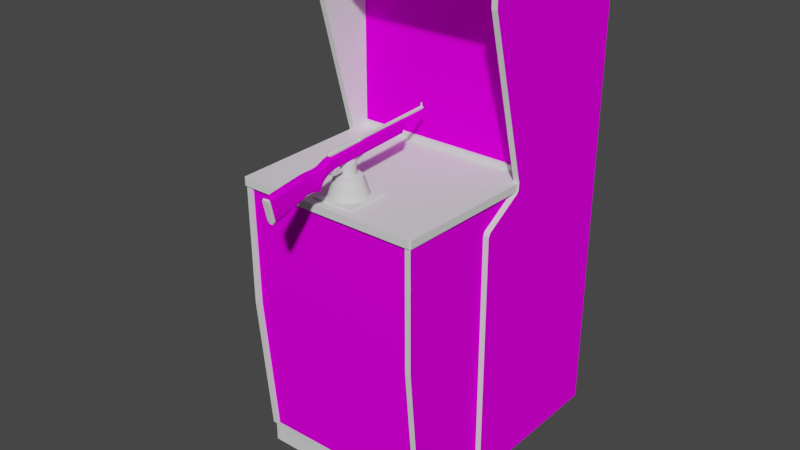 # Source: desertgu.blend  (saved by Blender 2.93.20; exported with 4.5.12 LTS)
import bpy
from mathutils import Matrix  # noqa: F401  (used for matrix-valued properties, if any)

bpy.ops.wm.read_factory_settings(use_empty=True)
scene = bpy.context.scene
scene.name = 'Scene'

# ---- images (referenced by path relative to the original .blend; pixels are not part of the script)
import os
ASSET_DIR = os.environ.get("B2B_ASSET_DIR", "")  # directory of the original .blend (textures are referenced by path, not embedded)
HERE = os.path.dirname(os.path.abspath(__file__))  # packed textures are extracted next to this script under _unpacked/

def load_image(name, relpath, width, height, colorspace="sRGB"):
    """Load a texture the original file referenced (path relative to the .blend, or extracted next to this script)."""
    p = next((c for c in (os.path.join(HERE, relpath), os.path.join(ASSET_DIR, relpath)) if relpath and os.path.exists(c)), "")
    if p:
        img = bpy.data.images.load(p, check_existing=True)
        img.name = name
    else:  # same state as the original file: an image datablock whose file is absent (Cycles renders it pink)
        img = bpy.data.images.new(name, width, height)
        img.source = "FILE"
        img.filepath = "//" + (relpath or name)
    img.colorspace_settings.name = colorspace
    return img
img_02desertguscreenmap_tiff = load_image('02desertguscreenmap.TIFF', '02desertguscreenmap.TIFF', 1024, 1024, 'sRGB')
img_desertgubezelmap_tiff = load_image('desertgubezelmap.TIFF', 'desertgubezelmap.TIFF', 1024, 1024, 'sRGB')
img_desertgucactusthingmap_tiff = load_image('desertgucactusthingmap.TIFF', 'desertgucactusthingmap.TIFF', 1024, 1024, 'sRGB')
img_desertgusidemap_tiff = load_image('desertgusidemap.TIFF', 'desertgusidemap.TIFF', 1024, 1024, 'sRGB')
img_desertgufrontmap_tiff = load_image('desertgufrontmap.TIFF', 'desertgufrontmap.TIFF', 1024, 1024, 'sRGB')
img_desertguinnerartmap_tiff = load_image('desertguinnerartmap.TIFF', 'desertguinnerartmap.TIFF', 1024, 1024, 'sRGB')

# ---- materials (node trees are filled in below, after node groups)
mat_01desertgufakemarquee = bpy.data.materials.new('01desertgufakemarquee')
mat_01desertgufakemarquee.use_transparent_shadow = False
mat_01desertgufakemarquee.roughness = 0.8807
mat_01desertgufakemarquee.specular_intensity = 0.0
mat_02desertguscreen = bpy.data.materials.new('02desertguscreen')
mat_02desertguscreen.use_transparent_shadow = False
mat_02desertguscreen.roughness = 0.8807
mat_02desertguscreen.specular_intensity = 0.0
mat_desertgubezel = bpy.data.materials.new('desertgubezel')
mat_desertgubezel.use_transparent_shadow = False
mat_desertgubezel.roughness = 0.8807
mat_desertgubezel.specular_intensity = 0.0
mat_desertgucactusthing = bpy.data.materials.new('desertgucactusthing')
mat_desertgucactusthing.use_transparent_shadow = False
mat_desertgucactusthing.roughness = 0.8807
mat_desertgucactusthing.specular_intensity = 0.0
mat_desertgublack = bpy.data.materials.new('desertgublack')
mat_desertgublack.use_transparent_shadow = False
mat_desertgublack.roughness = 0.7969
mat_desertgublack.specular_intensity = 0.4471
mat_desertguside = bpy.data.materials.new('desertguside')
mat_desertguside.use_transparent_shadow = False
mat_desertguside.roughness = 0.8807
mat_desertguside.specular_intensity = 0.0
mat_desertgusivery = bpy.data.materials.new('desertgusivery')
mat_desertgusivery.use_transparent_shadow = False
mat_desertgusivery.roughness = 0.7615
mat_desertgusivery.specular_intensity = 0.3922
mat_desertgufront = bpy.data.materials.new('desertgufront')
mat_desertgufront.use_transparent_shadow = False
mat_desertgufront.roughness = 0.8807
mat_desertgufront.specular_intensity = 0.0
mat_desertguinnerart = bpy.data.materials.new('desertguinnerart')
mat_desertguinnerart.use_transparent_shadow = False
mat_desertguinnerart.roughness = 0.8807
mat_desertguinnerart.specular_intensity = 0.0

# ---- node groups
ng_auto_smooth = bpy.data.node_groups.new('Auto Smooth', 'GeometryNodeTree')
_s = ng_auto_smooth.interface.new_socket(name='Geometry', in_out='OUTPUT', socket_type='NodeSocketGeometry')
_s = ng_auto_smooth.interface.new_socket(name='Geometry', in_out='INPUT', socket_type='NodeSocketGeometry')
_s = ng_auto_smooth.interface.new_socket(name='Angle', in_out='INPUT', socket_type='NodeSocketFloat')
_s.subtype = 'ANGLE'
_s.min_value = 0.0
_s.max_value = 3.142
ng_auto_smooth.is_modifier = True
_N = ng_auto_smooth.nodes; _L = ng_auto_smooth.links
n0 = _N.new('NodeGroupOutput'); n0.name = 'Group Output'; n0.location = (480, -100)
n1 = _N.new('NodeGroupInput'); n1.name = 'Group Input'; n1.location = (-420, -300)
n2 = _N.new('NodeGroupInput'); n2.name = 'Group Input.001'; n2.location = (-60, -100)
n3 = _N.new('GeometryNodeSetShadeSmooth'); n3.name = 'Set Shade Smooth'; n3.location = (120, -100)
n3.domain = 'EDGE'
n4 = _N.new('GeometryNodeSetShadeSmooth'); n4.name = 'Set Shade Smooth.001'; n4.location = (300, -100)
n5 = _N.new('GeometryNodeInputMeshEdgeAngle'); n5.name = 'Edge Angle'; n5.location = (-420, -220)
n6 = _N.new('GeometryNodeInputEdgeSmooth'); n6.name = 'Is Edge Smooth'; n6.location = (-60, -160)
n7 = _N.new('GeometryNodeInputShadeSmooth'); n7.name = 'Is Face Smooth'; n7.location = (-240, -340)
n8 = _N.new('FunctionNodeBooleanMath'); n8.name = 'Boolean Math'; n8.location = (-60, -220)
n9 = _N.new('FunctionNodeCompare'); n9.name = 'Compare'; n9.location = (-240, -180)
n9.operation = 'LESS_EQUAL'
_L.new(n5.outputs[0], n9.inputs[0])
_L.new(n4.outputs[0], n0.inputs[0])
_L.new(n1.outputs[1], n9.inputs[1])
_L.new(n9.outputs[0], n8.inputs[0])
_L.new(n7.outputs[0], n8.inputs[1])
_L.new(n2.outputs[0], n3.inputs[0])
_L.new(n6.outputs[0], n3.inputs[1])
_L.new(n3.outputs[0], n4.inputs[0])
_L.new(n8.outputs[0], n3.inputs[2])
n0.is_active_output = True

# ---- material node trees
mat_01desertgufakemarquee.use_nodes = True; mat_01desertgufakemarquee.node_tree.nodes.clear()
_N = mat_01desertgufakemarquee.node_tree.nodes; _L = mat_01desertgufakemarquee.node_tree.links
n0 = _N.new('ShaderNodeBsdfPrincipled'); n0.name = 'Principled BSDF'; n0.location = (10, 300)
n0.distribution = 'GGX'
n0.subsurface_method = 'BURLEY'
n0.inputs[2].default_value = 0.8807
n0.inputs[3].default_value = 1.45
n0.inputs[13].default_value = 0.0
n0.inputs[27].default_value = (0.0, 0.0, 0.0, 1.0)
n0.inputs[28].default_value = 1.0
n1 = _N.new('ShaderNodeOutputMaterial'); n1.name = 'Material Output'; n1.location = (300, 300)
_L.new(n0.outputs[0], n1.inputs[0])
n1.is_active_output = True
mat_02desertguscreen.use_nodes = True; mat_02desertguscreen.node_tree.nodes.clear()
_N = mat_02desertguscreen.node_tree.nodes; _L = mat_02desertguscreen.node_tree.links
n0 = _N.new('ShaderNodeBsdfPrincipled'); n0.name = 'Principled BSDF'; n0.location = (10, 300)
n0.distribution = 'GGX'
n0.subsurface_method = 'BURLEY'
n0.inputs[2].default_value = 0.8807
n0.inputs[3].default_value = 1.45
n0.inputs[13].default_value = 0.0
n0.inputs[27].default_value = (0.0, 0.0, 0.0, 1.0)
n0.inputs[28].default_value = 1.0
n1 = _N.new('ShaderNodeOutputMaterial'); n1.name = 'Material Output'; n1.location = (300, 300)
n2 = _N.new('ShaderNodeTexImage'); n2.name = 'Image Texture'; n2.location = (-300, 600)
n2.image = img_02desertguscreenmap_tiff
_L.new(n0.outputs[0], n1.inputs[0])
_L.new(n2.outputs[0], n0.inputs[0])
n1.is_active_output = True
mat_desertgubezel.use_nodes = True; mat_desertgubezel.node_tree.nodes.clear()
_N = mat_desertgubezel.node_tree.nodes; _L = mat_desertgubezel.node_tree.links
n0 = _N.new('ShaderNodeBsdfPrincipled'); n0.name = 'Principled BSDF'; n0.location = (10, 300)
n0.distribution = 'GGX'
n0.subsurface_method = 'BURLEY'
n0.inputs[2].default_value = 0.8807
n0.inputs[3].default_value = 1.45
n0.inputs[13].default_value = 0.0
n0.inputs[27].default_value = (0.0, 0.0, 0.0, 1.0)
n0.inputs[28].default_value = 1.0
n1 = _N.new('ShaderNodeOutputMaterial'); n1.name = 'Material Output'; n1.location = (300, 300)
n2 = _N.new('ShaderNodeTexImage'); n2.name = 'Image Texture'; n2.location = (-300, 600)
n2.image = img_desertgubezelmap_tiff
_L.new(n0.outputs[0], n1.inputs[0])
_L.new(n2.outputs[0], n0.inputs[0])
n1.is_active_output = True
mat_desertgucactusthing.use_nodes = True; mat_desertgucactusthing.node_tree.nodes.clear()
_N = mat_desertgucactusthing.node_tree.nodes; _L = mat_desertgucactusthing.node_tree.links
n0 = _N.new('ShaderNodeBsdfPrincipled'); n0.name = 'Principled BSDF'; n0.location = (10, 300)
n0.distribution = 'GGX'
n0.subsurface_method = 'BURLEY'
n0.inputs[2].default_value = 0.8807
n0.inputs[3].default_value = 1.45
n0.inputs[13].default_value = 0.0
n0.inputs[27].default_value = (0.0, 0.0, 0.0, 1.0)
n0.inputs[28].default_value = 1.0
n1 = _N.new('ShaderNodeOutputMaterial'); n1.name = 'Material Output'; n1.location = (300, 300)
n2 = _N.new('ShaderNodeTexImage'); n2.name = 'Image Texture'; n2.location = (-300, 600)
n2.image = img_desertgucactusthingmap_tiff
_L.new(n0.outputs[0], n1.inputs[0])
_L.new(n2.outputs[0], n0.inputs[0])
n1.is_active_output = True
mat_desertgublack.use_nodes = True; mat_desertgublack.node_tree.nodes.clear()
_N = mat_desertgublack.node_tree.nodes; _L = mat_desertgublack.node_tree.links
n0 = _N.new('ShaderNodeBsdfPrincipled'); n0.name = 'Principled BSDF'; n0.location = (10, 300)
n0.distribution = 'GGX'
n0.subsurface_method = 'BURLEY'
n0.inputs[2].default_value = 0.7969
n0.inputs[3].default_value = 1.45
n0.inputs[13].default_value = 0.4471
n0.inputs[27].default_value = (0.0, 0.0, 0.0, 1.0)
n0.inputs[28].default_value = 1.0
n1 = _N.new('ShaderNodeOutputMaterial'); n1.name = 'Material Output'; n1.location = (300, 300)
_L.new(n0.outputs[0], n1.inputs[0])
n1.is_active_output = True
mat_desertguside.use_nodes = True; mat_desertguside.node_tree.nodes.clear()
_N = mat_desertguside.node_tree.nodes; _L = mat_desertguside.node_tree.links
n0 = _N.new('ShaderNodeBsdfPrincipled'); n0.name = 'Principled BSDF'; n0.location = (10, 300)
n0.distribution = 'GGX'
n0.subsurface_method = 'BURLEY'
n0.inputs[2].default_value = 0.8807
n0.inputs[3].default_value = 1.45
n0.inputs[13].default_value = 0.0
n0.inputs[27].default_value = (0.0, 0.0, 0.0, 1.0)
n0.inputs[28].default_value = 1.0
n1 = _N.new('ShaderNodeOutputMaterial'); n1.name = 'Material Output'; n1.location = (300, 300)
n2 = _N.new('ShaderNodeTexImage'); n2.name = 'Image Texture'; n2.location = (-300, 600)
n2.image = img_desertgusidemap_tiff
_L.new(n0.outputs[0], n1.inputs[0])
_L.new(n2.outputs[0], n0.inputs[0])
n1.is_active_output = True
mat_desertgusivery.use_nodes = True; mat_desertgusivery.node_tree.nodes.clear()
_N = mat_desertgusivery.node_tree.nodes; _L = mat_desertgusivery.node_tree.links
n0 = _N.new('ShaderNodeBsdfPrincipled'); n0.name = 'Principled BSDF'; n0.location = (10, 300)
n0.distribution = 'GGX'
n0.subsurface_method = 'BURLEY'
n0.inputs[2].default_value = 0.7615
n0.inputs[3].default_value = 1.45
n0.inputs[13].default_value = 0.3922
n0.inputs[27].default_value = (0.0, 0.0, 0.0, 1.0)
n0.inputs[28].default_value = 1.0
n1 = _N.new('ShaderNodeOutputMaterial'); n1.name = 'Material Output'; n1.location = (300, 300)
_L.new(n0.outputs[0], n1.inputs[0])
n1.is_active_output = True
mat_desertgufront.use_nodes = True; mat_desertgufront.node_tree.nodes.clear()
_N = mat_desertgufront.node_tree.nodes; _L = mat_desertgufront.node_tree.links
n0 = _N.new('ShaderNodeBsdfPrincipled'); n0.name = 'Principled BSDF'; n0.location = (10, 300)
n0.distribution = 'GGX'
n0.subsurface_method = 'BURLEY'
n0.inputs[2].default_value = 0.8807
n0.inputs[3].default_value = 1.45
n0.inputs[13].default_value = 0.0
n0.inputs[27].default_value = (0.0, 0.0, 0.0, 1.0)
n0.inputs[28].default_value = 1.0
n1 = _N.new('ShaderNodeOutputMaterial'); n1.name = 'Material Output'; n1.location = (300, 300)
n2 = _N.new('ShaderNodeTexImage'); n2.name = 'Image Texture'; n2.location = (-300, 600)
n2.image = img_desertgufrontmap_tiff
_L.new(n0.outputs[0], n1.inputs[0])
_L.new(n2.outputs[0], n0.inputs[0])
n1.is_active_output = True
mat_desertguinnerart.use_nodes = True; mat_desertguinnerart.node_tree.nodes.clear()
_N = mat_desertguinnerart.node_tree.nodes; _L = mat_desertguinnerart.node_tree.links
n0 = _N.new('ShaderNodeBsdfPrincipled'); n0.name = 'Principled BSDF'; n0.location = (10, 300)
n0.distribution = 'GGX'
n0.subsurface_method = 'BURLEY'
n0.inputs[2].default_value = 0.8807
n0.inputs[3].default_value = 1.45
n0.inputs[13].default_value = 0.0
n0.inputs[27].default_value = (0.0, 0.0, 0.0, 1.0)
n0.inputs[28].default_value = 1.0
n1 = _N.new('ShaderNodeOutputMaterial'); n1.name = 'Material Output'; n1.location = (300, 300)
n2 = _N.new('ShaderNodeTexImage'); n2.name = 'Image Texture'; n2.location = (-300, 600)
n2.image = img_desertguinnerartmap_tiff
_L.new(n0.outputs[0], n1.inputs[0])
_L.new(n2.outputs[0], n0.inputs[0])
n1.is_active_output = True

# ---- world
world_world = bpy.data.worlds.new('World'); scene.world = world_world
world_world.use_nodes = True; world_world.node_tree.nodes.clear()
_N = world_world.node_tree.nodes; _L = world_world.node_tree.links
n0 = _N.new('ShaderNodeOutputWorld'); n0.name = 'World Output'; n0.location = (300, 300)
n1 = _N.new('ShaderNodeBackground'); n1.name = 'Background'; n1.location = (10, 300)
n1.inputs[0].default_value = (0.05088, 0.05088, 0.05088, 1.0)
_L.new(n1.outputs[0], n0.inputs[0])
n0.is_active_output = True
world_world.color = (0.05088, 0.05088, 0.05088)
world_world.use_sun_shadow = False
world_world.sun_shadow_jitter_overblur = 0.0

# ---- meshes
me_desertgu = bpy.data.meshes.new('desertgu')
me_desertgu.from_pydata([(0.02116, -0.9196, -0.3193), (0.1961, -0.9196, -0.3193), (0.1961, -0.7347, -0.3193), (-0.2603, 0.07049, -0.5724), (0.2582, 0.07049, -0.5724), (0.2582, 0.4657, -0.6681), (-0.2603, 0.4657, -0.6681), (0.3202, 0.5966, -0.3077), (-0.3352, 0.5966, -0.3077), (-0.3352, 0.02284, -0.3077), (0.3202, 0.02284, -0.3077), (0.3198, 0.4392, -0.5536), (-0.3316, 0.4392, -0.5536), (-0.3316, 0.3548, -0.5536), (0.3198, 0.3548, -0.5536), (0.3286, -1.023, -0.6889), (-0.3292, 0.6298, -0.6889), (-0.3292, 0.009232, -0.2417), (0.317, 0.6218, -0.6973), (0.3166, -1.023, -0.09674), (-0.346, -0.022, -0.2977), (0.321, 0.004827, 0.2484), (0.3138, -0.022, 0.2556), (0.2978, -1.023, -0.3069), (-0.3292, 0.6458, -0.6973), (-0.3095, -0.436, 0.2468), (-0.3091, -0.9441, -0.3145), (0.297, -0.01319, -0.3145), (0.2974, -0.9445, 0.1863), (0.317, 0.6298, -0.6889), (0.297, -0.436, 0.2468), (-0.3107, -1.023, -0.3069), (-0.3288, -1.023, -0.6889), (0.3286, -1.023, -0.3121), (0.07801, 0.01283, 0.07983), (-0.06772, 0.01283, 0.07983), (-0.06772, 0.01283, 0.226), (0.07801, 0.01283, 0.226), (-0.3316, 0.4392, -0.5716), (0.3198, 0.4392, -0.5716), (0.3198, 0.436, -0.3253), (-0.3316, 0.436, -0.3253), (-6.029e-05, 0.01163, 0.08623), (-0.0457, 0.01163, 0.1091), (-0.02969, 0.07649, 0.1227), (0.009148, 0.01163, 0.2188), (0.05479, 0.01163, 0.1959), (0.03878, 0.07649, 0.1823), (-0.3416, -1.023, -0.3121), (-0.3292, -0.0276, -0.2309), (0.01636, 0.1626, 0.2352), (-0.006466, 0.1626, 0.09104), (0.001141, 0.169, 0.236), (-0.005265, 0.169, 0.1427), (-0.02528, 0.07649, 0.1867), (-0.0409, 0.07649, 0.1559), (-0.06172, 0.01163, 0.1575), (0.04999, 0.07649, 0.1495), (-0.3107, -1.023, 0.1891), (0.2978, -1.023, 0.1891), (0.2978, -0.9437, 0.1867), (0.3198, 0.4508, -0.558), (-0.3316, 0.4508, -0.558), (-0.3316, 0.4645, -0.6829), (0.3198, 0.4645, -0.6829), (-0.3095, -1.023, 0.1883), (-0.3091, -1.023, -0.3145), (0.2966, -1.023, -0.3145), (0.001541, 0.07649, 0.1075), (0.07081, 0.01163, 0.1479), (0.04798, 0.01163, 0.1026), (0.03437, 0.07649, 0.1183), (-0.0389, 0.01163, 0.2027), (-0.001261, 0.169, 0.1427), (-0.003664, 0.169, 0.1067), (0.01035, 0.1598, 0.2356), (0.007146, 0.175, 0.1059), (0.3138, 0.004827, 0.2556), (-0.3284, -0.022, 0.2556), (-0.3356, -0.022, 0.2484), (0.321, -0.022, 0.2484), (0.3343, -0.022, -0.2977), (-0.3292, 0.02885, -0.2353), (-0.3292, 0.5637, -0.09313), (-0.3492, 0.5637, -0.09313), (-0.3292, 0.627, -0.09193), (-0.01167, 0.0805, 0.1715), (0.02957, 0.0805, 0.1507), (0.3371, 0.5637, -0.09313), (0.317, 0.5637, -0.09313), (0.317, 0.6042, -0.09073), (0.02076, 0.0805, 0.1339), (0.3371, 0.02885, -0.2353), (0.3371, -0.0276, -0.2309), (0.317, -0.0276, -0.2309), (0.317, -0.1061, -0.09994), (-0.3492, -0.0276, -0.2309), (0.03838, 0.1325, 0.509), (0.01916, 0.1281, 0.509), (0.01796, 0.06528, 0.4934), (0.317, 0.6458, -0.6973), (-0.3292, 0.6218, -0.6973), (0.3367, -1.023, -0.6973), (-0.346, 0.02485, -0.3189), (-0.346, 0.02485, -0.2977), (0.3343, 0.02485, -0.2977), (0.2974, -0.9445, 0.2007), (0.03998, 0.06528, 0.4918), (-0.01447, 0.0805, 0.1363), (-0.3488, -1.023, -0.6973), (-0.3288, -1.023, -0.6973), (0.3166, -1.023, -0.3145), (-0.346, 0.5934, -0.2977), (-0.346, 0.5934, -0.3189), (0.3343, 0.5934, -0.3189), (-0.3095, -0.45, 0.246), (-0.3292, -0.436, 0.2468), (-0.3095, -0.01319, 0.2496), (0.003943, 0.1626, 0.236), (0.01035, 0.1778, 0.2356), (0.01636, 0.175, 0.2352), (0.009949, 0.175, 0.1419), (0.3371, -0.1209, -0.09273), (-0.3095, -0.01319, -0.3145), (-0.3288, -1.023, -0.3145), (-0.3288, -1.023, 0.1883), (-0.3292, -0.1209, -0.09273), (0.007947, 0.07649, 0.1979), (0.006346, 0.0805, 0.1775), (0.297, -0.45, 0.246), (0.297, -0.01319, 0.2496), (-0.3292, 0.6042, -0.09073), (-0.005265, 0.175, 0.1071), (0.317, -0.1209, -0.09273), (-0.006066, 0.169, 0.09104), (-0.02809, 0.169, -0.218), (0.003943, 0.173, 0.09024), (0.005945, 0.169, 0.09024), (-0.01608, 0.169, -0.2193), (-0.01808, 0.1646, -0.2188), (-0.346, 0.004827, -0.2977), (0.317, -1.023, 0.1883), (0.3174, -0.9441, 0.1879), (0.2894, -0.9368, -0.3221), (0.3371, 0.6254, -0.09073), (0.317, 0.573, -0.09073), (-0.3292, -0.9437, 0.1883), (-0.3288, -1.023, 0.1879), (0.01916, 0.169, 0.2348), (0.01075, 0.1666, 0.2452), (0.008748, 0.1674, 0.2452), (0.3343, 0.02485, -0.3189), (-0.002863, 0.175, 0.1427), (0.003943, 0.175, 0.236), (-0.002463, 0.1722, 0.1067), (-0.3492, 0.573, -0.09073), (-0.3292, 0.573, -0.09073), (0.3343, 0.5934, -0.2977), (0.3343, 0.6134, -0.2977), (-0.346, 0.6134, -0.2977), (-0.3292, -0.01319, -0.3145), (-0.3288, -0.9441, -0.3145), (0.3343, 0.004827, -0.2977), (0.001141, 0.1778, 0.1067), (0.005545, 0.169, 0.1063), (0.07801, 0.01083, 0.228), (-0.06772, 0.01083, 0.228), (-0.06772, 0.002826, 0.228), (-0.06973, 0.002826, 0.07983), (-0.06973, 0.002826, 0.226), (-0.06973, 0.01083, 0.226), (-0.06772, 0.01083, 0.07783), (0.07801, 0.01083, 0.07783), (0.07801, 0.002826, 0.07783), (0.08001, 0.002826, 0.226), (0.08001, 0.002826, 0.07983), (0.08001, 0.01083, 0.07983), (0.01075, 0.1722, 0.2452), (0.008348, 0.169, 0.1419), (0.01235, 0.169, 0.1415), (0.2966, -1.023, 0.1867), (-0.06973, 0.01083, 0.07983), (-0.06772, 0.002826, 0.07783), (0.08001, 0.01083, 0.226), (0.07801, 0.002826, 0.228), (0.317, 0.009232, -0.2417), (0.317, -0.01759, -0.2401), (-0.3292, -0.01759, -0.2401), (0.3174, -0.9445, 0.2007), (-0.3492, 0.6458, -0.6973), (-0.3288, -1.023, -0.09674), (0.317, -0.01319, 0.2496), (0.3166, -1.023, -0.6973), (-0.3292, -0.01319, 0.2496), (-0.3492, -0.01759, -0.2401), (0.3371, -0.01759, -0.2401), (0.02356, 0.05367, 0.4902), (0.02196, 0.05247, 0.4846), (0.03477, 0.05247, 0.4838), (0.04278, 0.1297, 0.5022), (0.03397, 0.05367, 0.4894), (0.009148, 0.1165, 0.2288), (0.009148, 0.1173, 0.2236), (0.007547, 0.1321, 0.2252), (0.005145, 0.1249, 0.2308), (0.004344, 0.1317, 0.2252), (0.006346, 0.1169, 0.2236), (-0.3095, -0.9437, 0.1899), (-0.3292, -0.9441, 0.2011), (-0.3095, -0.9441, 0.2011), (0.04118, 0.1281, 0.5078), (0.02076, 0.1361, 0.5058), (0.006346, 0.1626, 0.09024), (0.01355, 0.1694, 0.2452), (0.01275, 0.1714, 0.2452), (0.01275, 0.1674, 0.2452), (-6.029e-05, 0.163, 0.09064), (-0.02208, 0.163, -0.2184), (-0.004464, 0.173, 0.09104), (-0.02208, 0.175, -0.2184), (0.003543, 0.1778, 0.1423), (-0.008068, 0.169, 0.1071), (0.001141, 0.1738, 0.1067), (-0.3288, -0.9441, 0.1883), (0.007947, 0.1694, 0.2456), (0.3194, 0.004827, 0.252), (0.3194, -0.022, 0.252), (0.02196, 0.1325, 0.5102), (0.006346, 0.1161, 0.2288), (0.008348, 0.1253, 0.2308), (-0.3284, 0.004827, 0.2556), (-0.332, -0.022, 0.254), (-0.334, 0.004827, 0.252), (0.3174, -0.022, 0.254), (0.3174, 0.004827, 0.254), (0.007947, 0.1101, 0.2188), (0.007947, 0.1097, 0.222), (0.008748, 0.1714, 0.2452), (0.0003401, 0.1722, 0.1423), (0.009949, 0.169, 0.1059), (0.004344, 0.1722, 0.1063), (-0.3292, -0.1061, -0.09994), (-6.029e-05, 0.1598, 0.09064), (-0.004464, 0.1646, 0.09104), (0.006746, 0.1722, 0.1419), (0.003543, 0.1738, 0.1423), (0.003943, 0.1646, 0.09024), (0.008748, 0.169, 0.08984), (0.006346, 0.175, 0.09024), (-6.029e-05, 0.1778, 0.09064), (-0.009269, 0.169, 0.09104), (-0.006466, 0.175, 0.09104), (-6.029e-05, 0.175, 0.09064), (0.009549, 0.1101, 0.2188), (-0.3356, 0.004827, 0.2484), (0.009949, 0.1097, 0.222), (-0.01808, 0.173, -0.2188), (-0.02648, 0.1646, -0.2184), (-0.02648, 0.173, -0.2184), (0.3174, 0.1177, -0.4851), (-0.3316, 0.1177, -0.4851), (0.3174, 0.1145, -0.4819), (-0.3292, 0.6254, -0.09073), (0.317, 0.02885, -0.2353), (-0.334, -0.022, 0.252), (-0.332, 0.004827, 0.254), (0.3371, 0.627, -0.09193), (0.317, 0.627, -0.09193), (0.317, 0.6254, -0.09073), (0.002342, 0.1802, 0.09905), (0.004744, 0.1802, 0.09905), (-0.003664, 0.1802, 0.09945), (0.002342, 0.1802, 0.09825), (0.3371, 0.6458, -0.6973), (-0.3492, 0.02885, -0.2353), (-0.3492, 0.627, -0.09193), (0.317, -0.436, 0.2468), (0.3174, -0.9445, 0.1879), (0.3094, -0.9368, -0.3221), (-0.3488, -1.023, -0.09674), (0.3367, -1.023, -0.09674), (0.317, -0.01319, -0.3145), (-0.3384, 0.07209, -0.6805), (0.3234, 0.07209, -0.6805), (0.3234, 0.631, -0.6805), (-0.3384, 0.631, -0.6805), (0.007547, 0.141, 0.3737), (0.007547, 0.09011, 0.3741), (0.01555, 0.06568, 0.4882), (-0.003664, 0.1237, -0.1019), (0.01916, 0.1237, 0.2204), (-6.029e-05, 0.1237, 0.2216), (0.03157, 0.1422, 0.3469), (0.03357, 0.09011, 0.3725), (0.02276, 0.1333, 0.2204), (-6.029e-05, 0.157, -0.1019), (0.02476, 0.1538, 0.2484), (-0.3492, -0.1209, -0.09273), (0.01676, 0.1297, 0.5042), (0.04158, 0.06568, 0.4866), (0.02997, 0.1474, 0.3725), (0.01115, 0.1474, 0.3737), (0.0003401, 0.1634, 0.2216), (0.01916, 0.1634, 0.2204), (0.3166, -1.023, 0.1883), (0.01395, 0.07729, 0.3737), (0.02676, 0.07729, 0.3729), (0.02396, 0.09331, 0.2852), (0.004744, 0.09331, 0.2864), (0.003943, 0.1053, 0.2744), (-6.029e-05, 0.1333, -0.1019), (-0.003263, 0.157, 0.2216), (-0.02608, 0.157, -0.1003), (-0.02608, 0.1333, -0.1003), (-0.003263, 0.1333, 0.2224), (-0.003263, 0.1422, 0.2804), (0.0007404, 0.1137, 0.2792), (-0.002463, 0.09972, 0.2956), (0.007146, 0.0797, 0.2908), (0.02556, 0.0873, 0.3245), (0.03277, 0.1406, 0.3032), (0.03437, 0.1009, 0.3241), (0.03197, 0.09972, 0.2932), (0.02997, 0.1414, 0.3245), (0.006346, 0.147, 0.3028), (0.02476, 0.147, 0.3016), (0.02316, 0.149, 0.2776), (-6.029e-05, 0.1009, 0.3265), (-0.001662, 0.1406, 0.3056), (-0.02288, 0.1237, -0.1003), (-0.01007, 0.1402, -0.1144), (-0.004865, 0.1634, -0.1168), (0.03918, 0.1361, 0.5042), (0.02676, 0.1137, 0.2776), (0.02516, 0.1269, 0.254), (0.002342, 0.1177, 0.2544), (0.02156, 0.1177, 0.2528), (0.02316, 0.1053, 0.2732), (0.02116, 0.1606, 0.25), (0.002342, 0.1606, 0.2512), (0.004344, 0.149, 0.2788), (-0.001261, 0.1538, 0.2504), (-0.02368, 0.1634, -0.1156), (-0.01808, 0.1402, -0.114), (0.02276, 0.157, 0.22), (0.007947, 0.1482, 0.3257), (0.003943, 0.1414, 0.3261), (0.3371, 0.573, -0.09073), (0.02917, 0.0813, 0.2968), (-0.3492, 0.6254, -0.09073), (0.001141, 0.0813, 0.2988), (0.008748, 0.0873, 0.3257), (0.03117, 0.1422, 0.278), (-0.3492, 0.009232, -0.2417), (0.3371, 0.009232, -0.2417), (-0.000861, 0.1269, 0.256), (0.03357, 0.141, 0.3721), (0.02636, 0.1482, 0.3245), (0.01235, 0.0877, 0.3485), (0.005545, 0.1009, 0.3489), (0.02516, 0.0877, 0.3473), (0.3371, -0.1061, -0.09994), (-0.3492, -0.1061, -0.09994), (0.02797, 0.149, 0.3473), (0.009549, 0.149, 0.3485), (0.02236, 0.0797, 0.2896), (0.03157, 0.1009, 0.3469), (0.005545, 0.1422, 0.3489), (0.317, -0.45, 0.246), (-0.3292, -0.45, 0.246), (-0.003263, 0.1201, 0.07663), (0.004744, 0.1037, 0.1867), (0.008348, 0.1113, 0.1799), (-0.02048, 0.0805, 0.1543), (-0.01167, 0.1193, 0.1715), (0.02356, 0.0805, 0.1691), (0.02957, 0.1193, 0.1507), (0.008748, 0.09731, 0.1823), (0.003143, 0.0797, 0.1663), (0.02356, 0.1193, 0.1691), (-0.01447, 0.1193, 0.1363), (0.002742, 0.1193, 0.1279), (0.002742, 0.0805, 0.1279), (0.01395, 0.1233, 0.1415), (-0.006466, 0.1233, 0.1431), (0.01555, 0.1233, 0.1623), (0.006346, 0.1193, 0.1775), (0.009148, 0.1197, 0.1875), (0.008348, 0.1157, 0.1803), (0.006746, 0.1037, 0.2188), (0.01115, 0.1037, 0.2184), (0.009148, 0.1037, 0.1867), (0.007947, 0.1129, 0.2368), (0.008348, 0.1093, 0.2424), (0.008748, 0.1221, 0.246), (0.01235, 0.1129, 0.2364), (0.008348, 0.1237, 0.2396), (0.01115, 0.09731, 0.2192), (0.003543, 0.1233, 0.1379), (0.02076, 0.1193, 0.1339), (-0.004865, 0.1233, 0.1635), (-0.01007, 0.1233, 0.1535), (-0.02048, 0.1193, 0.1543), (-0.02008, 0.179, -0.2172), (-0.01968, 0.1738, -0.2176), (-0.02008, 0.179, -0.2156), (-0.02408, 0.1738, -0.2148), (0.01916, 0.1233, 0.1515), (0.006746, 0.09731, 0.2192), (0.007547, 0.1069, 0.2292), (0.007947, 0.1013, 0.2328), (0.01275, 0.1093, 0.242), (0.01275, 0.1237, 0.2392), (0.01235, 0.1013, 0.2324), (0.004344, 0.09731, 0.1827), (0.005545, 0.1233, 0.1671), (0.01315, 0.1221, 0.2456), (0.001141, 0.1201, 0.07622), (0.007547, 0.0797, 0.1659), (0.004344, 0.1762, 0.09825), (-0.003664, 0.1762, 0.09865), (-0.000861, 0.1782, 0.09865), (0.001942, 0.1782, 0.09905), (-0.000861, 0.1782, 0.09945), (-0.003263, 0.1762, 0.09945), (0.001942, 0.1782, 0.09865), (0.004344, 0.1762, 0.09905), (0.003943, 0.1157, 0.1803), (0.003943, 0.1113, 0.1799), (0.004744, 0.1197, 0.1879), (-0.01928, 0.1738, -0.2152), (-0.02448, 0.1738, -0.2176), (0.01195, 0.1069, 0.2288), (-0.02288, 0.1802, -0.2156), (-0.02088, 0.1802, -0.2156), (-0.02088, 0.1802, -0.2172), (-0.02088, 0.1842, -0.2172), (-0.01968, 0.1822, -0.2172), (-0.01968, 0.1822, -0.2156), (-0.02008, 0.185, -0.2156), (-0.01848, 0.1822, -0.216), (-0.01848, 0.1822, -0.2172), (-0.02328, 0.1802, -0.2172), (-0.02368, 0.179, -0.2156), (-0.02528, 0.1822, -0.2152), (-0.02528, 0.1822, -0.2168), (-0.02408, 0.1822, -0.2168), (-0.02408, 0.1822, -0.2156), (-0.02008, 0.185, -0.2172), (-0.02368, 0.185, -0.2168), (-0.02368, 0.185, -0.2156), (-0.02288, 0.1842, -0.2156), (-0.02328, 0.1842, -0.2172), (0.004744, 0.1802, 0.09825), (-0.004064, 0.1802, 0.09865), (-0.001662, 0.1802, 0.09865), (-0.003263, 0.1241, 0.07582), (-0.02088, 0.1842, -0.2156), (0.001141, 0.1241, 0.07542), (0.009148, 0.1241, 0.1895), (0.004744, 0.1241, 0.1899), (-0.001261, 0.1802, 0.09945), (-0.02368, 0.179, -0.2168), (-0.3112, -0.446, 0.2352), (0.2982, -0.446, 0.2352), (-0.3107, -0.9437, 0.1911), (0.2982, -0.0212, 0.2416), (-0.3112, -0.0212, 0.2416), (0.3134, 0.434, -0.3274), (0.3134, 0.4416, -0.6689), (0.3134, 0.1201, -0.5764), (-0.3264, 0.1209, -0.5776), (-0.3264, 0.4424, -0.6529), (-0.3264, 0.434, -0.3274), (-0.3316, 0.1145, -0.4819), (-0.3316, -0.1377, -0.4819), (0.3174, -0.1377, -0.4819), (0.3134, -0.1361, -0.4823), (0.3134, -0.1361, -0.3157), (0.3134, 0.4344, -0.3217), (-0.3264, 0.4344, -0.3217), (-0.3264, -0.007985, -0.3157), (-0.3264, -0.03041, -0.4823), (0.3134, 0.1141, -0.4823), (0.3174, 0.1329, -0.57), (-0.3264, 0.1141, -0.4883), (0.3134, 0.1141, -0.4883), (-0.3316, 0.1329, -0.57), (-0.3264, 0.1141, -0.4823)], [], [(0, 1, 2), (96, 362, 241, 49), (223, 161, 124, 125), (35, 181, 170, 36), (83, 17, 110), (18, 19, 186), (21, 162, 140, 230), (363, 292, 323, 357), (116, 25, 117, 193), (131, 110, 101), (262, 131, 90, 268), (309, 337, 307, 308), (18, 185, 89), (278, 281, 276, 277), (27, 143, 28), (303, 302, 339, 338), (320, 325, 357, 323), (18, 192, 19), (30, 27, 106), (266, 273, 100, 267), (86, 128, 386, 374), (107, 97, 98, 99), (68, 71, 70, 42), (242, 212, 50, 75), (19, 95, 94), (50, 239, 179), (51, 52, 53), (55, 44, 43, 56), (367, 346, 327, 359), (432, 409, 392, 395), (254, 140, 20, 79), (132, 163, 249, 251), (332, 199, 356, 300), (298, 211, 301, 286), (135, 257, 243, 134), (30, 130, 27), (25, 123, 117), (185, 354, 92, 263), (120, 148, 179, 121), (50, 247, 239), (173, 182, 171, 172), (49, 187, 194, 96), (265, 232, 264, 231), (274, 353, 17, 82), (13, 14, 11, 12), (399, 381, 398, 383), (375, 87, 376, 379), (209, 115, 369, 208), (108, 382, 68, 44), (87, 375, 47, 57), (231, 78, 230, 265), (232, 254, 79, 264), (360, 319, 321, 366), (175, 173, 172, 176), (102, 18, 100), (382, 108, 380, 381), (66, 65, 125, 124), (267, 100, 24, 262), (375, 128, 127, 47), (48, 33, 23), (23, 31, 48), (9, 10, 7, 8), (101, 110, 109), (281, 278, 67), (28, 277, 188, 106), (276, 191, 130, 30), (51, 118, 52), (458, 417, 370, 456), (368, 129, 106, 188), (463, 464, 466, 467), (123, 26, 124), (297, 279, 190, 126), (122, 133, 19, 280), (239, 76, 240, 164), (71, 57, 69, 70), (373, 108, 44, 55), (438, 457, 436, 437), (131, 262, 349), (460, 429, 387, 459), (46, 69, 57, 47), (44, 68, 42, 43), (300, 356, 292, 363), (248, 249, 163, 76), (424, 271, 454, 420), (364, 367, 286, 301), (302, 311, 341, 339), (281, 143, 27), (347, 144, 145), (138, 256, 136, 137), (50, 179, 148), (237, 177, 119, 153), (24, 101, 109), (384, 400, 385, 383), (107, 299, 199, 210), (155, 156, 349), (78, 22, 77, 230), (160, 123, 161), (128, 86, 54, 127), (448, 441, 437, 436), (378, 418, 377, 414), (134, 218, 258, 135), (335, 355, 314, 291), (58, 31, 23, 59), (36, 37, 34, 35), (37, 183, 176, 34), (5, 6, 3, 4), (413, 410, 408, 397), (150, 224, 52, 118), (441, 448, 439, 440), (289, 310, 294, 290), (250, 51, 221), (51, 53, 221), (18, 186, 185), (184, 174, 183, 165), (17, 187, 110), (284, 285, 282, 283), (313, 329, 291, 314), (27, 28, 106), (189, 24, 109), (102, 192, 18), (83, 156, 155, 84), (72, 45, 127, 54), (213, 215, 50, 148), (455, 454, 271, 461), (201, 202, 203), (204, 205, 206), (25, 209, 207), (131, 83, 110), (156, 131, 349), (18, 145, 90), (144, 90, 145), (278, 111, 67), (305, 197, 288, 287), (50, 212, 247), (298, 98, 227, 211), (332, 97, 210, 199), (418, 378, 370, 417), (229, 204, 228, 201), (216, 243, 257, 217), (304, 180, 67, 111), (137, 246, 139, 138), (217, 139, 246, 216), (247, 212, 246, 137), (136, 252, 249, 248), (222, 240, 76, 163), (178, 244, 121, 179), (142, 60, 59, 141), (389, 408, 410, 409), (431, 406, 443, 462), (167, 184, 165, 166), (230, 234, 21), (309, 316, 355, 335), (281, 67, 143), (206, 228, 204), (203, 229, 201), (430, 404, 403, 405), (18, 90, 131, 101), (232, 230, 140), (115, 25, 116, 369), (231, 79, 22), (226, 80, 21, 225), (81, 226, 22), (126, 241, 362, 297), (419, 453, 270, 426), (313, 314, 311, 312), (443, 405, 434, 433), (330, 343, 342, 331), (393, 392, 409, 410), (107, 99, 196, 200), (74, 154, 132, 221), (19, 133, 95), (49, 241, 126), (163, 132, 154, 222), (91, 87, 57, 71), (53, 152, 238, 73), (422, 269, 272, 425), (245, 238, 152, 220), (450, 439, 448, 449), (198, 197, 305, 306), (198, 200, 196, 197), (453, 272, 269, 270), (484, 487, 260, 259), (137, 136, 248, 247), (252, 218, 251, 249), (200, 198, 299, 107), (365, 318, 308, 307), (81, 22, 79, 20), (165, 37, 36, 166), (325, 320, 352, 326), (216, 246, 212, 242), (51, 250, 134, 243), (243, 216, 242, 51), (425, 272, 453, 419), (236, 255, 201, 228), (78, 231, 22), (230, 77, 234), (81, 80, 226), (254, 232, 140), (186, 195, 354, 185), (262, 85, 275, 349), (182, 168, 181, 171), (276, 30, 129, 368), (304, 59, 180), (19, 94, 186), (187, 49, 110), (331, 295, 310, 330), (97, 227, 98), (219, 256, 138), (217, 257, 135), (139, 217, 138), (135, 258, 219), (463, 465, 60, 464), (87, 91, 399, 376), (268, 267, 262), (107, 210, 97), (108, 373, 402, 380), (166, 36, 170), (379, 386, 128, 375), (181, 35, 171), (361, 95, 133, 122), (183, 37, 165), (176, 183, 174, 175), (172, 34, 176), (353, 194, 187, 17), (207, 209, 208, 223), (65, 58, 125), (83, 82, 17), (381, 399, 91, 382), (185, 263, 89), (214, 237, 150, 215), (214, 177, 237), (213, 214, 215), (150, 149, 215), (237, 224, 150), (81, 162, 21, 80), (226, 233, 22), (95, 361, 93, 94), (231, 264, 79), (234, 225, 21), (232, 265, 230), (475, 476, 261, 474), (110, 190, 279, 109), (263, 92, 88, 89), (220, 121, 244, 245), (24, 189, 275, 85), (225, 234, 233, 226), (123, 124, 161), (30, 106, 129), (273, 102, 100), (101, 24, 100, 18), (18, 89, 145), (63, 64, 61, 62), (144, 268, 90), (25, 115, 209), (131, 156, 83), (26, 66, 124), (109, 274, 84), (88, 92, 102), (275, 189, 109), (266, 102, 273), (160, 161, 223), (370, 429, 460, 456), (116, 160, 208), (109, 279, 194), (195, 280, 102), (169, 167, 166, 170), (293, 299, 198, 306), (326, 340, 324, 325), (383, 407, 376, 399), (294, 295, 296), (279, 297, 96), (93, 122, 280), (396, 412, 395, 392), (340, 326, 338, 339), (89, 88, 347, 145), (28, 143, 67, 180), (153, 119, 220, 152), (15, 32, 16, 29), (294, 310, 295), (358, 360, 306, 305), (296, 338, 326, 352), (276, 281, 191), (116, 193, 160), (404, 431, 462, 403), (346, 345, 324, 328), (66, 26, 207, 65), (329, 343, 330, 289), (343, 313, 312, 342), (333, 334, 296), (32, 15, 33, 48), (342, 312, 311), (363, 364, 301, 300), (315, 341, 316), (438, 434, 405, 440), (303, 344, 331), (328, 324, 340, 315), (357, 345, 364, 363), (144, 347, 102), (371, 414, 408, 389), (99, 288, 197, 196), (109, 155, 349), (348, 365, 307, 322), (455, 421, 420, 454), (359, 327, 351, 358), (323, 292, 366, 321), (333, 337, 336, 334), (322, 296, 352), (109, 194, 353), (354, 195, 102), (341, 355, 316), (322, 333, 296), (318, 350, 317, 308), (49, 126, 190, 110), (440, 439, 457, 438), (423, 461, 271, 424), (350, 318, 351), (154, 74, 73, 238), (455, 461, 423, 421), (290, 294, 334, 336), (345, 357, 325, 324), (160, 223, 208), (276, 188, 277), (219, 258, 218, 252), (214, 213, 148, 120), (56, 72, 54, 55), (342, 311, 302), (98, 298, 288, 99), (338, 296, 344, 303), (252, 136, 256, 219), (118, 75, 149, 150), (93, 361, 122), (297, 362, 96), (351, 319, 360, 358), (211, 332, 300, 301), (339, 341, 315, 340), (316, 309, 308, 317), (59, 60, 465, 58), (416, 394, 393, 411), (366, 293, 306, 360), (179, 239, 164, 178), (318, 365, 348), (436, 457, 451, 452), (238, 245, 222, 154), (320, 323, 321, 322), (344, 295, 331), (288, 298, 286, 287), (253, 235, 206, 202), (322, 352, 320), (279, 96, 194), (195, 93, 280), (313, 343, 329), (379, 376, 407, 385), (397, 390, 432, 413), (289, 330, 310), (425, 421, 423, 422), (292, 293, 366), (334, 294, 296), (266, 144, 102), (337, 309, 335, 336), (215, 149, 75, 50), (346, 328, 317, 327), (275, 109, 349), (295, 344, 296), (147, 58, 465, 146), (51, 242, 75, 118), (92, 354, 102), (109, 353, 274), (240, 222, 245, 244), (276, 368, 188), (292, 356, 199), (116, 208, 369), (109, 84, 155), (347, 88, 102), (370, 371, 428), (372, 391, 417), (377, 418, 417), (370, 378, 414), (171, 35, 34, 172), (434, 438, 437, 435), (40, 41, 38, 39), (291, 329, 289, 290), (105, 151, 103, 104), (387, 388, 417), (370, 427, 429), (414, 377, 397, 408), (319, 351, 318, 348), (409, 432, 390, 389), (402, 374, 400, 401), (383, 398, 384), (105, 104, 140, 162), (385, 415, 386, 379), (268, 144, 266, 267), (97, 332, 211, 227), (388, 427, 428, 372), (415, 400, 374, 386), (26, 123, 25, 207), (413, 432, 395, 411), (394, 396, 392, 393), (224, 237, 153, 52), (71, 68, 382, 91), (291, 290, 336, 335), (387, 429, 427, 388), (159, 112, 157, 158), (470, 486, 468, 469), (401, 384, 380, 402), (121, 220, 119, 120), (135, 219, 138, 217), (221, 53, 73, 74), (419, 420, 421), (422, 423, 424), (421, 425, 419), (424, 426, 422), (244, 178, 164, 240), (377, 391, 390, 397), (86, 373, 55, 54), (287, 359, 358, 305), (370, 414, 371), (412, 416, 411, 395), (251, 250, 221, 132), (203, 205, 204, 229), (47, 127, 45, 46), (405, 443, 406, 430), (192, 102, 280, 19), (444, 450, 449, 445), (391, 377, 417), (451, 447, 446, 452), (152, 53, 52, 153), (286, 367, 359, 287), (253, 255, 236, 235), (440, 405, 403, 441), (435, 442, 433, 434), (433, 442, 446, 447), (76, 239, 247, 248), (177, 214, 120, 119), (441, 403, 435, 437), (473, 485, 471, 472), (269, 422, 426, 270), (322, 321, 319, 348), (387, 417, 458, 459), (205, 203, 202, 206), (234, 77, 22, 233), (445, 462, 443, 444), (341, 311, 314, 355), (367, 364, 345, 346), (337, 333, 322, 307), (411, 393, 410, 413), (195, 186, 94, 93), (388, 372, 417), (370, 428, 427), (407, 383, 385), (384, 401, 400), (400, 415, 385), (228, 206, 235, 236), (439, 450, 451), (449, 448, 436), (218, 134, 250, 251), (462, 445, 446), (328, 315, 316, 317), (433, 447, 444, 443), (450, 444, 447, 451), (202, 201, 255, 253), (403, 462, 442, 435), (445, 449, 452, 446), (451, 457, 439), (436, 452, 449), (391, 371, 389, 390), (372, 428, 371, 391), (111, 278, 277, 304), (327, 317, 350, 351), (84, 274, 82, 83), (446, 442, 462), (331, 342, 302, 303), (373, 86, 374, 402), (384, 398, 381, 380), (199, 299, 293, 292), (474, 261, 259, 260), (477, 478, 479), (480, 481, 482), (479, 483, 477), (113, 114, 157, 112), (482, 488, 480), (170, 181, 168, 169)])
me_desertgu.polygons.foreach_set('use_smooth', [True] * 482)
me_desertgu.polygons.foreach_set('material_index', [0, 4, 5, 4, 4, 4, 4, 5, 4, 4, 4, 5, 4, 5, 4, 5, 5, 4, 4, 4, 6, 4, 4, 4, 4, 4, 4, 4, 5, 6, 4, 4, 5, 5, 4, 4, 4, 4, 4, 4, 4, 4, 4, 4, 3, 6, 6, 4, 4, 4, 4, 4, 5, 4, 4, 6, 4, 4, 4, 4, 4, 2, 4, 4, 4, 4, 4, 6, 4, 7, 4, 4, 4, 4, 4, 4, 6, 4, 6, 4, 4, 5, 4, 6, 5, 5, 4, 4, 4, 4, 4, 4, 6, 4, 4, 4, 4, 4, 6, 6, 4, 5, 4, 4, 4, 1, 6, 4, 6, 5, 4, 4, 4, 4, 4, 5, 5, 4, 4, 4, 4, 4, 4, 4, 4, 4, 4, 4, 4, 4, 4, 4, 5, 4, 4, 4, 6, 4, 4, 4, 4, 4, 4, 4, 4, 4, 4, 6, 6, 4, 4, 5, 4, 4, 4, 6, 4, 4, 4, 4, 4, 4, 4, 6, 5, 6, 5, 6, 4, 4, 4, 4, 4, 4, 4, 6, 4, 6, 5, 4, 4, 8, 4, 4, 4, 5, 4, 4, 5, 4, 4, 4, 6, 4, 4, 4, 4, 4, 4, 4, 4, 4, 4, 4, 4, 5, 4, 4, 4, 4, 4, 7, 6, 4, 4, 6, 4, 6, 4, 4, 4, 4, 4, 4, 4, 4, 4, 6, 4, 4, 4, 4, 4, 4, 4, 4, 4, 4, 4, 4, 8, 4, 4, 4, 4, 4, 4, 4, 4, 4, 4, 4, 4, 4, 4, 4, 5, 5, 5, 5, 5, 6, 5, 5, 5, 4, 5, 5, 6, 5, 5, 5, 6, 5, 4, 4, 4, 4, 5, 5, 5, 5, 5, 6, 5, 4, 5, 5, 5, 4, 5, 5, 5, 6, 5, 5, 5, 5, 6, 4, 5, 5, 6, 5, 5, 5, 5, 5, 5, 5, 5, 5, 4, 6, 6, 5, 4, 6, 5, 5, 5, 5, 4, 4, 4, 5, 4, 5, 4, 4, 5, 5, 5, 5, 5, 5, 4, 6, 5, 4, 5, 6, 4, 5, 5, 5, 4, 5, 5, 5, 5, 6, 6, 5, 6, 5, 5, 5, 5, 4, 5, 5, 5, 4, 4, 5, 5, 4, 5, 5, 5, 5, 5, 6, 6, 6, 6, 4, 6, 4, 5, 4, 6, 6, 6, 5, 6, 6, 6, 4, 6, 4, 4, 6, 6, 4, 6, 6, 4, 4, 5, 6, 4, 8, 6, 4, 4, 4, 6, 6, 6, 6, 4, 6, 4, 5, 6, 6, 4, 4, 4, 6, 4, 6, 6, 6, 4, 5, 4, 6, 6, 6, 4, 4, 6, 8, 6, 5, 6, 4, 4, 6, 5, 5, 5, 6, 4, 6, 6, 6, 6, 6, 4, 6, 6, 4, 6, 5, 6, 6, 4, 6, 6, 6, 6, 6, 6, 5, 5, 4, 6, 5, 6, 6, 5, 4, 8, 8, 8, 4, 8, 4])
_uv = me_desertgu.uv_layers.new(name='UVMap')
_uv.uv.foreach_set('vector', [0.000447, 0.000447, 0.9996, 0.000447, 0.9996, 0.9996, 0.5084, 0.5977, 0.3688, 0.5502, 0.3688, 0.5502, 0.5084, 0.5977, 0.06464, 0.05347, 0.5949, 0.05347, 0.5949, 0.000447, 0.05068, 0.000447, 0.0144, 0.9856, 0.0144, 0.7986, 0.9856, 0.7986, 0.0144, 0.0144, 0.3633, 0.9493, 0.5195, 0.6172, 0.9996, 0.000447, 0.9996, 0.9856, 0.366, 0.000447, 0.5167, 0.6033, 0.9996, 0.0144, 0.9996, 0.9996, 0.000447, 0.9996, 0.01161, 0.000447, 0.1539, 0.7177, 0.1707, 0.7177, 0.1707, 0.7316, 0.1539, 0.7316, 0.003238, 0.3521, 0.003238, 0.3521, 0.000447, 0.6061, 0.000447, 0.6061, 0.3605, 0.9744, 0.9996, 0.000447, 0.9996, 0.9856, 0.3605, 0.9884, 0.3605, 0.9744, 0.3605, 0.9744, 0.3605, 0.9884, 0.2488, 0.7623, 0.2488, 0.7623, 0.2823, 0.754, 0.2823, 0.754, 0.9996, 0.9856, 0.5195, 0.6172, 0.3633, 0.9493, 0.5949, 0.05347, 0.5949, 0.6061, 0.003238, 0.3521, 0.06464, 0.05347, 0.5949, 0.6061, 0.5949, 0.05347, 0.06464, 0.05347, 0.09813, 0.7875, 0.09813, 0.7875, 0.1093, 0.7707, 0.1093, 0.7707, 0.1679, 0.7428, 0.1512, 0.7428, 0.1539, 0.7316, 0.1707, 0.7316, 0.9996, 0.9856, 0.9996, 0.000447, 0.366, 0.000447, 0.003238, 0.3521, 0.5949, 0.6061, 0.05068, 0.05347, 0.3605, 0.9884, 0.9996, 0.9996, 0.9996, 0.9996, 0.3605, 0.9884, 0.2907, 0.8209, 0.2935, 0.8154, 0.1958, 0.8126, 0.1958, 0.8182, 0.3856, 0.6423, 0.2209, 0.6312, 0.2321, 0.6312, 0.3856, 0.6423, 0.2907, 0.8544, 0.2907, 0.8461, 0.4498, 0.8572, 0.447, 0.8684, 0.06185, 0.8265, 0.05905, 0.8265, 0.0758, 0.7568, 0.08138, 0.7568, 0.366, 0.000447, 0.3688, 0.5502, 0.5084, 0.5977, 0.0758, 0.7568, 0.04789, 0.8265, 0.06464, 0.7568, 0.05905, 0.8265, 0.06464, 0.7568, 0.06464, 0.7568, 0.2991, 0.8293, 0.2907, 0.8461, 0.4498, 0.8572, 0.4581, 0.8321, 0.1707, 0.7177, 0.1707, 0.7316, 0.2684, 0.7316, 0.2739, 0.7205, 0.2377, 0.7847, 0.2377, 0.7847, 0.2237, 0.7819, 0.2237, 0.7819, 0.9856, 0.9996, 0.000447, 0.9996, 0.000447, 0.000447, 0.9856, 0.000447, 0.03952, 0.8265, 0.03394, 0.8265, 0.03394, 0.8265, 0.03952, 0.8265, 0.2153, 0.6312, 0.2293, 0.634, 0.1791, 0.7037, 0.1623, 0.7037, 0.2293, 0.634, 0.2153, 0.6312, 0.1623, 0.7037, 0.1791, 0.7037, 0.01161, 0.9772, 0.01998, 0.9772, 0.05626, 0.8265, 0.04789, 0.8265, 0.003238, 0.3521, 0.000447, 0.6061, 0.5949, 0.6061, 0.003238, 0.3521, 0.5949, 0.6061, 0.000447, 0.6061, 0.5195, 0.6172, 0.5195, 0.6172, 0.5112, 0.6312, 0.5112, 0.6312, 0.05626, 0.7568, 0.06464, 0.7568, 0.06464, 0.7568, 0.05626, 0.7568, 0.0758, 0.7568, 0.04789, 0.8265, 0.04789, 0.8265, 0.0144, 0.000447, 0.9856, 0.000447, 0.9856, 0.7986, 0.0144, 0.7986, 0.5084, 0.5977, 0.5167, 0.6033, 0.5167, 0.6033, 0.5084, 0.5977, 0.006029, 0.003238, 0.003238, 0.006029, 0.9968, 0.006029, 0.994, 0.003238, 0.5112, 0.6312, 0.5195, 0.6172, 0.5195, 0.6172, 0.5112, 0.6312, 0.000447, 0.000447, 0.9996, 0.000447, 0.9996, 0.9996, 0.000447, 0.9996, 0.1902, 0.8377, 0.1874, 0.8405, 0.1791, 0.8349, 0.1818, 0.8321, 0.2907, 0.8209, 0.2879, 0.8293, 0.193, 0.8265, 0.1958, 0.8182, 0.05068, 0.05347, 0.003238, 0.3437, 0.003238, 0.3437, 0.05068, 0.05347, 0.2851, 0.8405, 0.2823, 0.8433, 0.2907, 0.8544, 0.2907, 0.8461, 0.2879, 0.8293, 0.2907, 0.8209, 0.3046, 0.8126, 0.2991, 0.8293, 0.994, 0.003238, 0.9884, 0.000447, 0.01161, 0.000447, 0.006029, 0.003238, 0.003238, 0.006029, 0.000447, 0.0144, 0.9996, 0.0144, 0.9968, 0.006029, 0.3046, 0.7205, 0.3019, 0.7344, 0.2684, 0.7316, 0.2739, 0.7205, 0.9856, 0.000447, 0.0144, 0.000447, 0.0144, 0.7986, 0.9856, 0.7986, 0.9996, 0.000447, 0.9996, 0.9856, 0.9996, 0.9996, 0.2823, 0.8433, 0.2851, 0.8405, 0.1902, 0.8377, 0.1874, 0.8405, 0.5949, 0.000447, 0.06464, 0.000447, 0.05068, 0.000447, 0.5949, 0.000447, 0.3605, 0.9884, 0.9996, 0.9996, 0.9996, 0.9996, 0.3605, 0.9884, 0.2907, 0.8209, 0.2935, 0.8154, 0.3046, 0.8042, 0.3046, 0.8126, 0.000447, -0.08049, 0.9996, -0.08049, 0.9996, -0.08049, 0.9996, -0.08049, 0.000447, -0.08049, 0.000447, -0.08049, 0.000447, 0.000447, 0.9996, 0.000447, 0.9996, 0.9996, 0.000447, 0.9996, 0.9996, 0.9856, 0.9996, 0.000447, 0.9996, 0.000447, 0.5949, 0.6061, 0.5949, 0.05347, 0.5949, 0.000447, 0.06464, 0.05347, 0.06464, 0.05347, 0.05068, 0.05347, 0.05068, 0.05347, 0.003238, 0.3521, 0.000447, 0.6061, 0.000447, 0.6061, 0.003238, 0.3521, 0.05905, 0.8265, 0.0758, 0.7568, 0.06464, 0.7568, 0.1679, 0.8712, 0.1763, 0.8712, 0.1763, 0.8712, 0.1679, 0.8712, 0.003238, 0.3437, 0.003238, 0.3437, 0.05068, 0.05347, 0.05068, 0.05347, 0.000447, 0.5391, 0.9996, 0.5391, 0.9996, 0.994, 0.000447, 0.994, 0.5949, 0.6061, 0.5949, 0.05347, 0.5949, 0.000447, 0.3605, 0.5419, 0.366, 0.000447, 0.366, 0.000447, 0.3605, 0.5419, 0.3605, 0.5419, 0.3605, 0.5419, 0.366, 0.000447, 0.366, 0.000447, 0.04789, 0.8265, 0.03952, 0.8265, 0.03952, 0.8265, 0.04789, 0.8265, 0.2907, 0.8461, 0.2991, 0.8293, 0.4581, 0.8321, 0.4498, 0.8572, 0.2879, 0.8293, 0.2851, 0.8405, 0.2907, 0.8461, 0.2991, 0.8293, 0.5, 0.9996, 0.06743, 0.7512, 0.06743, 0.7512, 0.5, 0.9996, 0.3605, 0.9744, 0.3605, 0.9884, 0.3605, 0.9884, 0.1874, 0.807, 0.1986, 0.807, 0.1986, 0.807, 0.1874, 0.807, 0.4665, 0.807, 0.4581, 0.8321, 0.2991, 0.8293, 0.3046, 0.8126, 0.2907, 0.8461, 0.2907, 0.8544, 0.447, 0.8684, 0.4498, 0.8572, 0.1623, 0.7037, 0.1791, 0.7037, 0.1707, 0.7177, 0.1539, 0.7177, 0.03952, 0.8265, 0.03394, 0.8265, 0.03394, 0.8265, 0.03952, 0.8265, 0.4163, 0.9996, 0.2488, 0.9996, 0.2488, 0.000447, 0.4163, 0.000447, 0.1539, 0.7177, 0.1707, 0.7177, 0.1791, 0.7037, 0.1623, 0.7037, 0.09813, 0.7875, 0.1121, 0.7875, 0.126, 0.7735, 0.1093, 0.7707, 0.5949, 0.6061, 0.5949, 0.05347, 0.5949, 0.6061, 0.3605, 0.9549, 0.3605, 0.9884, 0.3605, 0.9549, 0.01161, 0.9772, 0.006029, 0.9772, 0.04231, 0.8265, 0.04789, 0.8265, 0.0758, 0.7568, 0.06464, 0.7568, 0.06464, 0.7568, 0.06464, 0.7512, 0.06464, 0.7512, 0.05068, 0.7568, 0.05626, 0.7568, 0.9996, 0.9996, 0.9996, 0.9856, 0.9996, 0.000447, 0.1818, 0.8321, 0.1846, 0.8209, 0.1846, 0.8209, 0.1818, 0.8321, 0.3856, 0.6423, 0.3856, 0.6451, 0.2293, 0.634, 0.2321, 0.6312, 0.3605, 0.9549, 0.3605, 0.9549, 0.3605, 0.9884, 0.01161, 0.000447, 0.9884, 0.000447, 0.9884, 0.9996, 0.01161, 0.9996, 0.5949, 0.6061, 0.5949, 0.6061, 0.5949, 0.05347, 0.2935, 0.8154, 0.2907, 0.8209, 0.3046, 0.8126, 0.3046, 0.8042, 0.9158, 0.000447, 0.7512, 0.000447, 0.5, 0.9996, 0.06743, 0.7512, 0.2935, 0.8209, 0.2935, 0.8209, 0.2516, 0.8126, 0.2516, 0.8126, 0.04789, 0.8265, 0.04231, 0.8265, 0.006029, 0.9772, 0.01161, 0.9772, 0.2153, 0.7707, 0.193, 0.7707, 0.1707, 0.7902, 0.193, 0.7902, 0.000447, -0.08049, 0.000447, -0.08049, 0.9996, -0.08049, 0.9996, -0.08049, 0.0144, 0.0144, 0.9856, 0.0144, 0.9856, 0.9856, 0.0144, 0.9856, 0.9856, 0.0144, 0.0144, 0.7986, 0.9856, 0.7986, 0.9856, 0.9856, 0.9493, 0.9521, 0.05347, 0.9521, 0.05347, 0.05068, 0.9493, 0.05068, 0.2516, 0.7847, 0.2516, 0.7847, 0.26, 0.793, 0.26, 0.793, 0.07301, 0.7512, 0.07022, 0.7512, 0.06464, 0.7568, 0.0758, 0.7568, 0.7512, 0.000447, 0.9158, 0.000447, 0.9158, 0.9996, 0.7512, 0.9996, 0.1372, 0.9689, 0.1121, 0.9689, 0.1707, 0.7902, 0.193, 0.7902, 0.04789, 0.8265, 0.05905, 0.8265, 0.04789, 0.8265, 0.05905, 0.8265, 0.06464, 0.7568, 0.04789, 0.8265, 0.9996, 0.9856, 0.5167, 0.6033, 0.5195, 0.6172, 0.9856, 0.000447, 0.0144, 0.000447, 0.0144, 0.7986, 0.9856, 0.7986, 0.5195, 0.6172, 0.5167, 0.6033, 0.9996, 0.000447, 0.26, 0.9409, 0.246, 0.9409, 0.246, 0.9298, 0.26, 0.9298, 0.1121, 0.9689, 0.1372, 0.9689, 0.193, 0.7902, 0.1707, 0.7902, 0.5949, 0.6061, 0.06464, 0.05347, 0.05068, 0.05347, 0.9996, 0.9996, 0.9996, 0.9996, 0.9996, 0.000447, 0.9996, 0.000447, 0.9996, 0.000447, 0.9996, 0.9856, 0.3633, 0.9493, 0.3605, 0.9549, 0.3605, 0.9549, 0.3633, 0.9493, 0.4665, 0.807, 0.4693, 0.7958, 0.3046, 0.8042, 0.3046, 0.8126, 0.07022, 0.7512, 0.07301, 0.7512, 0.0758, 0.7568, 0.06464, 0.7568, 0.5, 0.000447, 0.2488, 0.000447, 0.2488, 0.9996, 0.5, 0.000447, 0.2125, 0.7847, 0.2098, 0.7875, 0.1735, 0.7875, 0.193, 0.7847, 0.1763, 0.7875, 0.2125, 0.7875, 0.003238, 0.3521, 0.05068, 0.05347, 0.06464, 0.05347, 0.3605, 0.9744, 0.3633, 0.9493, 0.9996, 0.000447, 0.3605, 0.9549, 0.3605, 0.9744, 0.3605, 0.9884, 0.9996, 0.9856, 0.3605, 0.9549, 0.3605, 0.9744, 0.3605, 0.9884, 0.3605, 0.9744, 0.3605, 0.9549, 0.5949, 0.05347, 0.5949, 0.000447, 0.5949, 0.000447, 0.3353, 0.7065, 0.4163, 0.6451, 0.3856, 0.6451, 0.3046, 0.7065, 0.0758, 0.7568, 0.05905, 0.8265, 0.04789, 0.8265, 0.2293, 0.634, 0.2321, 0.6312, 0.2209, 0.6312, 0.2153, 0.6312, 0.2153, 0.6312, 0.2209, 0.6312, 0.2321, 0.6312, 0.2293, 0.634, 0.2935, 0.8209, 0.2935, 0.8209, 0.1763, 0.8712, 0.1763, 0.8712, 0.193, 0.7847, 0.193, 0.7847, 0.2153, 0.7847, 0.2125, 0.7847, 0.05905, 0.8265, 0.05626, 0.8265, 0.01998, 0.9772, 0.02277, 0.98, 0.06464, 0.000447, 0.06464, 0.000447, 0.5949, 0.000447, 0.5949, 0.000447, 0.04789, 0.8265, 0.05626, 0.8265, 0.01998, 0.9772, 0.01161, 0.9772, 0.02277, 0.98, 0.01998, 0.9772, 0.05626, 0.8265, 0.05905, 0.8265, 0.04789, 0.8265, 0.05905, 0.8265, 0.05626, 0.8265, 0.04789, 0.8265, 0.04231, 0.8265, 0.03952, 0.8265, 0.03394, 0.8265, 0.03952, 0.8265, 0.03394, 0.8265, 0.03952, 0.8265, 0.03952, 0.8265, 0.03394, 0.8265, 0.06464, 0.7568, 0.05626, 0.7568, 0.05626, 0.7568, 0.06464, 0.7568, 0.9996, 0.006029, 0.9996, 0.006029, 0.9996, -0.08049, 0.9996, -0.08049, 0.2432, 0.793, 0.26, 0.793, 0.2516, 0.7847, 0.2377, 0.7847, 0.4163, 0.000447, 0.4163, 0.9996, 0.4163, 0.9996, 0.4163, 0.000447, 0.0144, 0.000447, 0.9856, 0.000447, 0.9856, 0.7986, 0.0144, 0.7986, 0.01161, 0.000447, 0.994, 0.003238, 0.9996, 0.0144, 0.2488, 0.7623, 0.2293, 0.7595, 0.193, 0.7707, 0.2153, 0.7707, 0.5949, 0.6061, 0.5949, 0.000447, 0.5949, 0.05347, 0.2125, 0.7875, 0.2153, 0.7847, 0.193, 0.7847, 0.1735, 0.7875, 0.193, 0.7847, 0.2125, 0.7847, 0.5837, 0.9996, 0.5837, 0.000447, 0.5837, 0.000447, 0.5837, 0.9996, 0.9996, 0.9856, 0.3605, 0.9744, 0.3605, 0.9744, 0.9996, 0.9856, 0.003238, 0.006029, 0.01161, 0.000447, 0.000447, 0.9996, 0.003238, 0.3437, 0.003238, 0.3521, 0.003238, 0.3521, 0.003238, 0.3437, 0.994, 0.003238, 0.9996, 0.0144, 0.01161, 0.000447, 0.003238, 0.006029, 0.000447, 0.0144, 0.9996, 0.0144, 0.9968, 0.006029, 0.000447, 0.9996, 0.003238, 0.006029, 0.01161, 0.000447, 0.3605, 0.5419, 0.3688, 0.5502, 0.3688, 0.5502, 0.3605, 0.5419, 0.5837, 0.000447, 0.7512, 0.000447, 0.7512, 0.9996, 0.5837, 0.9996, 0.1121, 0.9689, 0.1707, 0.7902, 0.1121, 0.7875, 0.05626, 0.9661, 0.4163, 0.9996, 0.5837, 0.9996, 0.9326, 0.7512, 0.9326, 0.2488, 0.09254, 0.9772, 0.09254, 0.9772, 0.03673, 0.9744, 0.03673, 0.9744, 0.2321, 0.7791, 0.2237, 0.7819, 0.2377, 0.7847, 0.2516, 0.7847, 0.3856, 0.6423, 0.3856, 0.6423, 0.4135, 0.6451, 0.4135, 0.6451, 0.04789, 0.8265, 0.03952, 0.8265, 0.03952, 0.8265, 0.04789, 0.8265, 0.366, 0.000447, 0.3605, 0.5419, 0.3688, 0.5502, 0.5084, 0.5977, 0.3688, 0.5502, 0.3605, 0.5419, 0.03394, 0.8265, 0.03952, 0.8265, 0.03952, 0.8265, 0.03394, 0.8265, 0.2851, 0.8405, 0.2879, 0.8293, 0.2991, 0.8293, 0.2907, 0.8461, 0.06464, 0.7568, 0.05626, 0.7568, 0.05626, 0.7568, 0.06464, 0.7568, 0.9326, 0.7512, 0.5, 0.9996, 0.5, 0.9996, 0.9326, 0.7512, 0.05068, 0.7568, 0.05626, 0.7568, 0.05626, 0.7568, 0.05068, 0.7568, 1.083, 0.9996, 0.9158, 0.9996, 0.9158, 0.000447, 1.083, 0.000447, 0.4163, 0.6451, 0.4163, 0.6451, 0.3353, 0.7065, 0.3353, 0.7065, 0.4163, 0.6451, 0.4135, 0.6451, 0.4135, 0.6451, 0.4163, 0.6451, 0.7512, 0.000447, 0.5, 0.9996, 0.5, 0.9996, 0.7512, 0.9996, 0.9996, 0.000447, 0.000447, 0.000447, 0.000447, 0.4972, 0.9996, 0.4972, 0.04789, 0.8265, 0.04231, 0.8265, 0.03952, 0.8265, 0.04789, 0.8265, 0.03952, 0.8265, 0.04231, 0.8265, 0.03952, 0.8265, 0.03394, 0.8265, 0.4135, 0.6451, 0.4163, 0.6451, 0.3856, 0.6451, 0.3856, 0.6423, 0.3158, 0.754, 0.3158, 0.754, 0.2823, 0.754, 0.2823, 0.754, 0.000447, 0.9996, 0.01161, 0.000447, 0.9996, 0.0144, 0.9996, 0.9996, 0.9856, 0.7986, 0.9856, 0.0144, 0.0144, 0.0144, 0.0144, 0.7986, 0.1512, 0.7428, 0.1679, 0.7428, 0.1595, 0.7568, 0.1428, 0.7568, 0.05905, 0.8265, 0.05626, 0.8265, 0.05905, 0.8265, 0.06185, 0.8265, 0.05905, 0.8265, 0.04789, 0.8265, 0.04789, 0.8265, 0.05626, 0.8265, 0.05626, 0.8265, 0.05905, 0.8265, 0.06185, 0.8265, 0.05905, 0.8265, 0.9326, 0.7512, 0.5, 0.9996, 0.7512, 0.000447, 0.5837, 0.000447, 0.2293, 0.7902, 0.2293, 0.7902, 0.2125, 0.7847, 0.2153, 0.7847, 0.9884, 0.000447, 0.994, 0.003238, 0.01161, 0.000447, 0.01161, 0.000447, 0.9884, 0.000447, 0.994, 0.003238, 0.000447, 0.9996, 0.000447, 0.0144, 0.003238, 0.006029, 0.000447, 0.0144, 0.003238, 0.006029, 0.000447, 0.9996, 0.5167, 0.6033, 0.5167, 0.6033, 0.5195, 0.6172, 0.5195, 0.6172, 0.3605, 0.9884, 0.3605, 0.9884, 0.3605, 0.9884, 0.3605, 0.9884, 0.9856, 0.000447, 0.0144, 0.000447, 0.0144, 0.7986, 0.9856, 0.7986, 0.003238, 0.3521, 0.003238, 0.3521, 0.003238, 0.3437, 0.003238, 0.3437, 0.06464, 0.000447, 0.05068, 0.000447, 0.06464, 0.000447, 0.366, 0.000447, 0.5084, 0.5977, 0.5167, 0.6033, 0.5167, 0.6033, 0.5084, 0.5977, 0.9996, 0.000447, 0.03673, 0.9744, 0.05626, 0.9661, 0.1121, 0.9689, 0.09254, 0.9772, 0.2209, 0.6312, 0.2209, 0.6312, 0.2321, 0.6312, -0.01072, 1.033, -0.005134, 1.033, 0.003238, 1.033, 0.01998, 1.033, 0.0144, 1.033, 0.003238, 1.033, 0.0144, 1.033, 0.01998, 1.033, 0.003238, 1.033, 0.003238, 1.033, -0.005134, 1.033, -0.01072, 1.033, 0.000447, 0.5391, 0.000447, 0.006029, 0.9996, 0.006029, 0.9996, 0.5391, 0.2879, 0.8293, 0.2851, 0.8405, 0.1902, 0.8377, 0.193, 0.8265, 0.3605, 0.9884, 0.3605, 0.9884, 0.3605, 0.9884, 0.3856, 0.6423, 0.2321, 0.6312, 0.2209, 0.6312, 0.2851, 0.8405, 0.2879, 0.8293, 0.193, 0.8265, 0.1902, 0.8377, 0.0144, 0.7986, 0.0144, 0.0144, 0.9856, 0.7986, 0.1958, 0.8182, 0.1958, 0.8126, 0.2935, 0.8154, 0.2907, 0.8209, 0.0144, 0.7986, 0.0144, 0.9856, 0.9856, 0.7986, 0.3688, 0.5502, 0.3688, 0.5502, 0.3605, 0.5419, 0.3605, 0.5419, 0.0144, 0.7986, 0.9856, 0.0144, 0.9856, 0.7986, 0.9856, 0.7986, 0.0144, 0.7986, 0.0144, 0.000447, 0.9856, 0.000447, 0.0144, 0.7986, 0.9856, 0.9856, 0.9856, 0.7986, 0.5195, 0.6172, 0.5167, 0.6033, 0.5167, 0.6033, 0.5195, 0.6172, 0.000447, 0.006029, 0.05068, 0.05347, 0.05068, 0.05347, 0.06464, 0.05347, 0.06464, 0.000447, 0.05068, 0.000447, 0.05068, 0.000447, 0.3633, 0.9493, 0.5112, 0.6312, 0.5195, 0.6172, 0.1874, 0.8405, 0.1902, 0.8377, 0.2851, 0.8405, 0.2823, 0.8433, 0.5195, 0.6172, 0.5112, 0.6312, 0.3633, 0.9493, 0.06464, 0.7512, 0.06464, 0.7512, 0.07301, 0.7512, 0.07301, 0.7512, 0.06464, 0.7512, 0.06464, 0.7512, 0.06464, 0.7512, 0.07022, 0.7512, 0.06464, 0.7512, 0.07301, 0.7512, 0.07301, 0.7512, 0.07301, 0.7512, 0.07301, 0.7512, 0.06464, 0.7512, 0.07022, 0.7512, 0.07301, 0.7512, 0.9996, 0.000447, 0.9996, 0.9996, 0.0144, 0.9996, 0.0144, 0.000447, 0.003238, 0.006029, 0.006029, 0.003238, 0.01161, 0.000447, 0.3688, 0.5502, 0.3688, 0.5502, 0.5084, 0.5977, 0.5084, 0.5977, 0.994, 0.003238, 0.9968, 0.006029, 0.9996, 0.0144, 0.994, 0.003238, 0.9968, 0.006029, 0.9996, 0.0144, 0.003238, 0.006029, 0.006029, 0.003238, 0.01161, 0.000447, 0.000447, 0.000447, 0.9996, 0.000447, 0.9996, 0.4972, 0.000447, 0.4972, 0.9996, 0.000447, 0.366, 0.000447, 0.366, 0.000447, 0.9996, 0.000447, 0.5112, 0.6312, 0.5112, 0.6312, 0.3633, 0.9493, 0.3633, 0.9493, 0.05068, 0.7568, 0.05626, 0.7568, 0.05626, 0.7568, 0.05068, 0.7568, 0.9996, 0.9996, 0.9996, 0.9996, 0.3605, 0.9884, 0.3605, 0.9884, 0.9968, 0.006029, 0.994, 0.003238, 0.006029, 0.003238, 0.003238, 0.006029, 0.5949, 0.6061, 0.5949, 0.000447, 0.5949, 0.05347, 0.003238, 0.3521, 0.05068, 0.05347, 0.003238, 0.3437, 0.9996, 0.9996, 0.9996, 0.000447, 0.9996, 0.9996, 0.9996, 0.9856, 0.9996, 0.9996, 0.9996, 0.9996, 0.9996, 0.9856, 0.9996, 0.9856, 0.3633, 0.9493, 0.3605, 0.9549, 0.000447, 0.9996, 0.9996, 0.9996, 0.9996, 0.9996, 0.000447, 0.9996, 0.3605, 0.9884, 0.3605, 0.9884, 0.3605, 0.9744, 0.003238, 0.3521, 0.003238, 0.3437, 0.05068, 0.05347, 0.3605, 0.9744, 0.3605, 0.9549, 0.3633, 0.9493, 0.5949, 0.05347, 0.5949, 0.000447, 0.5949, 0.000447, 0.9996, 0.000447, 0.5112, 0.6312, 0.3633, 0.9493, 0.3633, 0.9493, 0.5112, 0.6312, 0.9996, 0.000447, 0.3605, 0.9884, 0.9996, 0.9996, 0.9996, 0.000447, 0.3605, 0.9884, 0.9996, 0.000447, 0.9996, 0.9996, 0.5949, 0.6061, 0.5949, 0.05347, 0.06464, 0.05347, 0.1763, 0.8712, 0.1986, 0.807, 0.1874, 0.807, 0.1679, 0.8712, 0.003238, 0.3521, 0.5949, 0.6061, 0.05068, 0.05347, 0.9996, 0.000447, 0.366, 0.000447, 0.5167, 0.6033, 0.5167, 0.6033, 0.366, 0.000447, 0.9996, 0.000447, 0.9856, 0.000447, 0.0144, 0.000447, 0.0144, 0.7986, 0.9856, 0.7986, 0.3046, 0.7065, 0.3856, 0.6451, 0.4163, 0.6451, 0.3353, 0.7065, 0.1428, 0.7568, 0.1428, 0.7568, 0.1512, 0.7428, 0.1512, 0.7428, 0.1818, 0.8321, 0.1818, 0.8265, 0.193, 0.8265, 0.1902, 0.8377, 0.1707, 0.7902, 0.05626, 0.9661, 0.126, 0.7735, 0.366, 0.000447, 0.3605, 0.5419, 0.5084, 0.5977, 0.5084, 0.5977, 0.3605, 0.5419, 0.366, 0.000447, 0.1986, 0.7791, 0.1986, 0.7791, 0.2237, 0.7819, 0.2237, 0.7819, 0.1428, 0.7568, 0.1428, 0.7568, 0.1093, 0.7707, 0.1093, 0.7707, 0.3633, 0.9493, 0.3633, 0.9493, 0.3605, 0.9549, 0.3605, 0.9549, 0.06464, 0.05347, 0.5949, 0.05347, 0.5949, 0.000447, 0.06464, 0.000447, 0.05626, 0.7568, 0.05068, 0.7568, 0.05068, 0.7568, 0.05626, 0.7568, 0.9996, -0.08049, 0.000447, -0.08049, 0.000447, -0.08049, 0.9996, -0.08049, 0.1707, 0.7902, 0.1121, 0.9689, 0.05626, 0.9661, 0.3046, 0.7205, 0.3046, 0.7205, 0.3353, 0.7065, 0.3353, 0.7065, 0.126, 0.7735, 0.1093, 0.7707, 0.1428, 0.7568, 0.1595, 0.7568, 0.003238, 0.3521, 0.5949, 0.6061, 0.000447, 0.6061, 0.003238, 0.3521, 0.000447, 0.6061, 0.5949, 0.6061, 0.5837, 0.000447, 0.4163, 0.000447, 0.4163, 0.000447, 0.5837, 0.000447, 0.1707, 0.7316, 0.1539, 0.7316, 0.1512, 0.7428, 0.1679, 0.7428, 0.5949, 0.000447, 0.5949, 0.05347, 0.06464, 0.05347, 0.06464, 0.000447, 0.1372, 0.9689, 0.09254, 0.9772, 0.09254, 0.9772, 0.1372, 0.9689, 0.09254, 0.9772, 0.1121, 0.9689, 0.05626, 0.9661, 0.03673, 0.9744, 0.2293, 0.7595, 0.193, 0.7707, 0.126, 0.7735, 0.000447, -0.08049, 0.9996, -0.08049, 0.9996, -0.08049, 0.000447, -0.08049, 0.03673, 0.9744, 0.05626, 0.9661, 0.1121, 0.7875, 0.1539, 0.7177, 0.1539, 0.7177, 0.1623, 0.7037, 0.1623, 0.7037, 0.1595, 0.7568, 0.126, 0.7735, 0.2293, 0.7595, 0.5, 0.9996, 0.9326, 0.7512, 0.5837, 0.9996, 0.7512, 0.9996, 0.09813, 0.7875, 0.1121, 0.7875, 0.03673, 0.9744, 0.1679, 0.7428, 0.1512, 0.7428, 0.1428, 0.7568, 0.1595, 0.7568, 0.1539, 0.7316, 0.1539, 0.7316, 0.1539, 0.7177, 0.1539, 0.7177, 0.3605, 0.9884, 0.3605, 0.9549, 0.9996, 0.000447, 0.2377, 0.8098, 0.2516, 0.8126, 0.26, 0.793, 0.2432, 0.793, 0.3856, 0.6423, 0.3856, 0.6451, 0.4163, 0.6451, 0.4135, 0.6451, 0.9996, 0.000447, 0.3605, 0.9549, 0.3605, 0.9884, 0.313, 0.7484, 0.3158, 0.754, 0.2823, 0.754, 0.2656, 0.7512, 0.5, 0.000447, 0.9326, 0.2488, 0.4163, 0.000447, 0.2488, 0.000447, 0.2739, 0.7205, 0.2684, 0.7316, 0.3019, 0.7344, 0.3046, 0.7205, 0.1707, 0.7316, 0.1707, 0.7177, 0.2739, 0.7205, 0.2684, 0.7316, 0.2293, 0.7595, 0.2488, 0.7623, 0.2153, 0.7707, 0.193, 0.7707, 0.2656, 0.7512, 0.126, 0.7735, 0.1595, 0.7568, 0.9996, 0.000447, 0.5167, 0.6033, 0.5195, 0.6172, 0.5195, 0.6172, 0.5167, 0.6033, 0.9996, 0.000447, 0.126, 0.7735, 0.193, 0.7707, 0.2293, 0.7595, 0.2656, 0.7512, 0.2293, 0.7595, 0.126, 0.7735, 0.3158, 0.754, 0.313, 0.7484, 0.2656, 0.7512, 0.2823, 0.754, 0.5084, 0.5977, 0.3605, 0.5419, 0.366, 0.000447, 0.9996, 0.000447, 0.7512, 0.9996, 0.9158, 0.9996, 0.06743, 0.7512, 0.5, 0.9996, 0.9326, 0.2488, 0.5, 0.000447, 0.2488, 0.9996, 0.4163, 0.9996, 0.313, 0.7484, 0.3158, 0.754, 0.3019, 0.7344, 0.03952, 0.8265, 0.04789, 0.8265, 0.06464, 0.7568, 0.05626, 0.7568, 0.5, 0.000447, 0.5, 0.000447, 0.9326, 0.2488, 0.9326, 0.2488, 0.193, 0.7902, 0.1707, 0.7902, 0.193, 0.7707, 0.2153, 0.7707, 0.1539, 0.7316, 0.1539, 0.7316, 0.1512, 0.7428, 0.1512, 0.7428, 0.5949, 0.6061, 0.06464, 0.05347, 0.05068, 0.05347, 0.003238, 0.3521, 0.05068, 0.05347, 0.06464, 0.05347, 0.003238, 0.9772, 0.006029, 0.9772, 0.04231, 0.8265, 0.03952, 0.8265, 0.06464, 0.7512, 0.07022, 0.7512, 0.06464, 0.7568, 0.05626, 0.7568, 0.4581, 0.8321, 0.4665, 0.807, 0.3046, 0.8126, 0.2991, 0.8293, 0.03673, 0.9744, 0.1121, 0.7875, 0.09813, 0.7875, 0.2321, 0.6312, 0.2293, 0.634, 0.3856, 0.6451, 0.3856, 0.6423, 0.1093, 0.7707, 0.126, 0.7735, 0.1121, 0.7875, 0.09813, 0.7875, 0.03952, 0.8265, 0.04231, 0.8265, 0.006029, 0.9772, 0.003238, 0.9772, 0.0758, 0.7568, 0.08138, 0.7568, 0.07301, 0.7512, 0.07301, 0.7512, 0.5084, 0.5977, 0.3688, 0.5502, 0.3605, 0.5419, 0.3605, 0.5419, 0.3688, 0.5502, 0.5084, 0.5977, 0.3019, 0.7344, 0.3019, 0.7344, 0.3046, 0.7205, 0.3046, 0.7205, 0.2153, 0.6312, 0.2153, 0.6312, 0.1623, 0.7037, 0.1623, 0.7037, 0.1093, 0.7707, 0.126, 0.7735, 0.1595, 0.7568, 0.1428, 0.7568, 0.2293, 0.7595, 0.2488, 0.7623, 0.2823, 0.754, 0.2656, 0.7512, 0.9996, -0.08049, 0.9996, 0.006029, 0.000447, 0.006029, 0.000447, -0.08049, 0.2042, 0.7763, 0.2042, 0.7763, 0.2321, 0.7791, 0.2321, 0.7791, 0.2739, 0.7205, 0.3046, 0.7065, 0.3353, 0.7065, 0.3046, 0.7205, 0.06464, 0.7568, 0.04789, 0.8265, 0.04789, 0.8265, 0.06464, 0.7568, 0.3158, 0.754, 0.3158, 0.754, 0.313, 0.7484, 0.06743, 0.7512, 0.06743, 0.7512, 0.06743, 0.2488, 0.06743, 0.2488, 0.05626, 0.7568, 0.05068, 0.7568, 0.03394, 0.8265, 0.03952, 0.8265, 0.1679, 0.7428, 0.1707, 0.7316, 0.2684, 0.7316, 0.2656, 0.7512, 0.1121, 0.7875, 0.05626, 0.9661, 0.03673, 0.9744, 0.3856, 0.6451, 0.2293, 0.634, 0.1791, 0.7037, 0.3046, 0.7065, 0.2265, 0.7902, 0.2265, 0.7902, 0.2125, 0.7875, 0.2098, 0.7875, 0.2656, 0.7512, 0.1595, 0.7568, 0.1679, 0.7428, 0.366, 0.000447, 0.5084, 0.5977, 0.5167, 0.6033, 0.5167, 0.6033, 0.5084, 0.5977, 0.366, 0.000447, 0.1121, 0.9689, 0.09254, 0.9772, 0.1372, 0.9689, 0.1958, 0.8182, 0.193, 0.8265, 0.1818, 0.8265, 0.1846, 0.8209, 0.26, 0.793, 0.2432, 0.793, 0.2377, 0.7847, 0.2516, 0.7847, 0.1372, 0.9689, 0.09254, 0.9772, 0.1121, 0.9689, 0.9326, 0.7512, 0.9326, 0.2488, 0.9326, 0.2488, 0.9326, 0.7512, 0.1707, 0.7177, 0.3046, 0.7065, 0.2739, 0.7205, 0.193, 0.7707, 0.1707, 0.7902, 0.126, 0.7735, 0.3605, 0.9884, 0.3605, 0.9884, 0.9996, 0.000447, 0.2488, 0.7623, 0.2488, 0.7623, 0.2153, 0.7707, 0.2153, 0.7707, 0.07301, 0.7512, 0.07301, 0.7512, 0.08138, 0.7568, 0.0758, 0.7568, 0.1707, 0.7316, 0.1679, 0.7428, 0.2656, 0.7512, 0.2684, 0.7316, 0.3605, 0.9884, 0.9996, 0.000447, 0.3605, 0.9884, 0.05626, 0.9661, 0.1121, 0.7875, 0.126, 0.7735, 0.000447, -0.08049, 0.000447, -0.08049, 0.000447, 0.006029, 0.000447, 0.006029, 0.05905, 0.8265, 0.06185, 0.8265, 0.08138, 0.7568, 0.0758, 0.7568, 0.5112, 0.6312, 0.5195, 0.6172, 0.9996, 0.000447, 0.9996, 0.000447, 0.5195, 0.6172, 0.5112, 0.6312, 0.03952, 0.8265, 0.03394, 0.8265, 0.05068, 0.7568, 0.05626, 0.7568, 0.003238, 0.3521, 0.003238, 0.3437, 0.05068, 0.05347, 0.1707, 0.7177, 0.1791, 0.7037, 0.2293, 0.634, 0.003238, 0.3521, 0.05068, 0.05347, 0.003238, 0.3437, 0.9996, 0.000447, 0.3633, 0.9493, 0.3605, 0.9549, 0.3605, 0.9549, 0.3633, 0.9493, 0.9996, 0.000447, 0.1763, 0.8712, 0.2377, 0.8098, 0.2181, 0.8126, 0.2181, 0.8126, 0.2377, 0.8098, 0.1763, 0.8712, 0.2516, 0.8126, 0.2935, 0.8209, 0.1763, 0.8712, 0.1763, 0.8712, 0.2935, 0.8209, 0.2516, 0.8126, 0.9856, 0.7986, 0.0144, 0.9856, 0.9856, 0.9856, 0.0144, 0.7986, 0.9326, 0.7512, 0.5, 0.9996, 0.5, 0.9996, 0.9326, 0.7512, 0.9996, 0.9996, 0.000447, 0.9996, 0.000447, 0.9996, 0.9996, 0.9996, 0.193, 0.7902, 0.1372, 0.9689, 0.1372, 0.9689, 0.193, 0.7902, 0.9996, 0.9996, 0.9996, 0.9996, 0.000447, 0.9996, 0.000447, 0.9996, 0.1986, 0.807, 0.207, 0.8126, 0.1763, 0.8712, 0.1763, 0.8712, 0.207, 0.8126, 0.1986, 0.807, 0.2516, 0.8126, 0.2516, 0.8126, 0.26, 0.793, 0.26, 0.793, 0.3019, 0.7344, 0.3019, 0.7344, 0.3158, 0.754, 0.313, 0.7484, 0.2377, 0.7847, 0.2377, 0.7847, 0.2432, 0.793, 0.2432, 0.793, 0.193, 0.8265, 0.1958, 0.8182, 0.1846, 0.8209, 0.1818, 0.8265, 0.1818, 0.8321, 0.1791, 0.8349, 0.1818, 0.8321, 0.9996, 0.9996, 0.000447, 0.9996, 0.000447, 0.9996, 0.9996, 0.9996, 0.1846, 0.8209, 0.1846, 0.8209, 0.1958, 0.8126, 0.1958, 0.8182, 0.3605, 0.9884, 0.3605, 0.9884, 0.3605, 0.9884, 0.3605, 0.9884, 0.2209, 0.6312, 0.2153, 0.6312, 0.2153, 0.6312, 0.2209, 0.6312, 0.207, 0.8126, 0.207, 0.8126, 0.2181, 0.8126, 0.2181, 0.8126, 0.1846, 0.8209, 0.1846, 0.8209, 0.1958, 0.8182, 0.1958, 0.8126, 0.5949, 0.05347, 0.5949, 0.6061, 0.003238, 0.3521, 0.06464, 0.05347, 0.2516, 0.7847, 0.2377, 0.7847, 0.2237, 0.7819, 0.2321, 0.7791, 0.2042, 0.7763, 0.1986, 0.7791, 0.2237, 0.7819, 0.2321, 0.7791, 0.07022, 0.7512, 0.06464, 0.7512, 0.05626, 0.7568, 0.06464, 0.7568, 0.2907, 0.8461, 0.2907, 0.8544, 0.2823, 0.8433, 0.2851, 0.8405, 0.193, 0.7902, 0.193, 0.7902, 0.2153, 0.7707, 0.2153, 0.7707, 0.1986, 0.807, 0.1986, 0.807, 0.207, 0.8126, 0.207, 0.8126, 0.000447, 0.9996, 0.000447, 0.9996, 0.9996, 0.9996, 0.9996, 0.9996, 0.2125, 0.4972, 0.003238, 0.6395, 0.00882, 1.047, 0.3744, 0.6619, 0.1818, 0.8265, 0.1818, 0.8321, 0.1902, 0.8377, 0.193, 0.8265, 0.05626, 0.7568, 0.05068, 0.7568, 0.05068, 0.7568, 0.05626, 0.7568, 0.003238, 1.033, -0.01072, 1.033, 0.003238, 1.033, 0.01998, 1.033, 0.04789, 0.8265, 0.06464, 0.7568, 0.06464, 0.7568, 0.04789, 0.8265, 0.5837, 0.000447, 0.4163, 0.000447, 0.9326, 0.2488, 0.9326, 0.7512, 0.9326, 0.2488, 0.4163, 0.9996, 0.9326, 0.2488, 0.9326, 0.7512, 0.5837, 0.000447, 0.4163, 0.9996, 0.5837, 0.9996, 0.9326, 0.7512, 0.05626, 0.7568, 0.06464, 0.7568, 0.04789, 0.8265, 0.03952, 0.8265, 0.2516, 0.8126, 0.2377, 0.8098, 0.2432, 0.793, 0.26, 0.793, 0.2907, 0.8209, 0.2879, 0.8293, 0.2991, 0.8293, 0.3046, 0.8126, 0.3046, 0.7065, 0.2739, 0.7205, 0.3046, 0.7205, 0.3353, 0.7065, 0.1763, 0.8712, 0.2516, 0.8126, 0.2377, 0.8098, 0.1986, 0.7791, 0.2042, 0.7763, 0.2321, 0.7791, 0.2237, 0.7819, 0.03952, 0.8265, 0.04789, 0.8265, 0.04789, 0.8265, 0.03952, 0.8265, 0.1735, 0.7875, 0.1763, 0.7875, 0.193, 0.7847, 0.193, 0.7847, 0.3046, 0.8126, 0.3046, 0.8042, 0.4693, 0.7958, 0.4665, 0.807, 0.5837, 0.9996, 0.4163, 0.9996, 0.4163, 0.9996, 0.5837, 0.9996, 0.9996, 0.000447, 0.9996, 0.000447, 0.366, 0.000447, 0.366, 0.000447, 0.2488, 0.9996, 0.08417, 0.9996, 0.08417, 0.000447, 0.2488, 0.000447, 0.2377, 0.8098, 0.2516, 0.8126, 0.1763, 0.8712, 0.06743, 0.2488, 0.5, 0.000447, 0.5, 0.000447, 0.06743, 0.2488, 0.05626, 0.7568, 0.06464, 0.7568, 0.06464, 0.7568, 0.05626, 0.7568, 0.1791, 0.7037, 0.1707, 0.7177, 0.2739, 0.7205, 0.3046, 0.7065, 0.2265, 0.7902, 0.2293, 0.7902, 0.2293, 0.7902, 0.2265, 0.7902, 0.7512, 0.9996, 0.5837, 0.9996, 0.5837, 0.000447, 0.7512, 0.000447, 0.9326, 0.7512, 0.9326, 0.2488, 0.9326, 0.2488, 0.9326, 0.7512, 0.9326, 0.2488, 0.9326, 0.2488, 0.5, 0.000447, 0.5, 0.000447, 0.03952, 0.8265, 0.04789, 0.8265, 0.04789, 0.8265, 0.03952, 0.8265, 0.06464, 0.7512, 0.06464, 0.7512, 0.05626, 0.7568, 0.05068, 0.7568, 0.7512, 0.000447, 0.5837, 0.000447, 0.9326, 0.7512, 0.5, 0.9996, 0.9912, 1.053, 0.9856, 0.6702, 0.7344, 0.5447, 0.5307, 0.7205, 0.5, 0.9996, 0.9326, 0.7512, 0.5837, 0.9996, 0.7512, 0.9996, 0.2656, 0.7512, 0.2684, 0.7316, 0.3019, 0.7344, 0.313, 0.7484, 0.1986, 0.807, 0.1763, 0.8712, 0.1679, 0.8712, 0.1874, 0.807, 0.1763, 0.7875, 0.1735, 0.7875, 0.2098, 0.7875, 0.2125, 0.7875, 0.994, 0.003238, 0.9884, 0.000447, 0.01161, 0.000447, 0.006029, 0.003238, 0.2488, 0.000447, 0.4163, 0.000447, 0.4163, 0.9996, 0.2488, 0.9996, 0.126, 0.7735, 0.1121, 0.7875, 0.1707, 0.7902, 0.193, 0.7707, 0.1707, 0.7177, 0.1539, 0.7177, 0.1539, 0.7316, 0.1707, 0.7316, 0.2488, 0.7623, 0.2293, 0.7595, 0.2656, 0.7512, 0.2823, 0.754, 0.2321, 0.7791, 0.2321, 0.7791, 0.2516, 0.7847, 0.2516, 0.7847, 0.5167, 0.6033, 0.5167, 0.6033, 0.5084, 0.5977, 0.5084, 0.5977, 0.207, 0.8126, 0.2181, 0.8126, 0.1763, 0.8712, 0.1763, 0.8712, 0.2181, 0.8126, 0.207, 0.8126, 0.1818, 0.8265, 0.1818, 0.8321, 0.1846, 0.8209, 0.1818, 0.8321, 0.1818, 0.8265, 0.1846, 0.8209, 0.1846, 0.8209, 0.1846, 0.8209, 0.1846, 0.8209, 0.2153, 0.7847, 0.2125, 0.7875, 0.2265, 0.7902, 0.2293, 0.7902, 0.9158, 0.9996, 1.083, 0.9996, 0.06743, 0.2488, 1.083, 0.000447, 0.9158, 0.000447, 0.06743, 0.7512, 0.04231, 0.8265, 0.04789, 0.8265, 0.04789, 0.8265, 0.03952, 0.8265, 0.4163, 0.000447, 0.2488, 0.000447, 0.5, 0.000447, 0.1679, 0.7428, 0.1595, 0.7568, 0.2293, 0.7595, 0.2656, 0.7512, 0.9326, 0.2488, 0.5, 0.000447, 0.2488, 0.9996, 0.4163, 0.9996, 0.08417, 0.9996, 0.2488, 0.9996, 0.5, 0.000447, 0.06743, 0.2488, 0.2098, 0.7875, 0.2125, 0.7847, 0.2293, 0.7902, 0.2265, 0.7902, 0.5837, 0.000447, 0.4163, 0.000447, 0.9326, 0.2488, 0.9326, 0.7512, 0.2488, 0.000447, 0.08417, 0.000447, 0.06743, 0.2488, 0.5, 0.000447, 0.06743, 0.2488, 0.06743, 0.7512, 0.9158, 0.9996, 0.06743, 0.7512, 0.06743, 0.2488, 1.083, 0.000447, 0.2377, 0.8098, 0.2377, 0.8098, 0.2432, 0.793, 0.2432, 0.793, 0.2181, 0.8126, 0.2181, 0.8126, 0.2377, 0.8098, 0.2377, 0.8098, 0.5949, 0.000447, 0.5949, 0.05347, 0.06464, 0.05347, 0.06464, 0.000447, 0.2684, 0.7316, 0.2656, 0.7512, 0.313, 0.7484, 0.3019, 0.7344, 0.3633, 0.9493, 0.5112, 0.6312, 0.5112, 0.6312, 0.3633, 0.9493, 0.5, 0.000447, 0.9326, 0.2488, 0.4163, 0.000447, 0.03673, 0.9744, 0.03673, 0.9744, 0.09813, 0.7875, 0.09813, 0.7875, 0.2879, 0.8293, 0.2907, 0.8209, 0.1958, 0.8182, 0.193, 0.8265, 0.1818, 0.8321, 0.1791, 0.8349, 0.1874, 0.8405, 0.1902, 0.8377, 0.2293, 0.634, 0.3856, 0.6451, 0.3046, 0.7065, 0.1707, 0.7177, 0.000447, 0.4972, 0.9996, 0.4972, 0.9996, 0.4972, 0.000447, 0.4972, 0.2125, 0.4972, 0.3744, 0.6619, 0.00882, 1.047, 0.9912, 1.053, 0.5307, 0.7205, 0.7344, 0.5447, 0.00882, 1.047, 0.003238, 0.6395, 0.2125, 0.4972, 0.000447, 0.9996, 0.9996, 0.9996, 0.9996, 0.9996, 0.000447, 0.9996, 0.7344, 0.5447, 0.9856, 0.6702, 0.9912, 1.053, 0.9856, 0.7986, 0.0144, 0.7986, 0.0144, 0.000447, 0.9856, 0.000447])
me_desertgu.materials.append(mat_01desertgufakemarquee)
me_desertgu.materials.append(mat_02desertguscreen)
me_desertgu.materials.append(mat_desertgubezel)
me_desertgu.materials.append(mat_desertgucactusthing)
me_desertgu.materials.append(mat_desertgublack)
me_desertgu.materials.append(mat_desertguside)
me_desertgu.materials.append(mat_desertgusivery)
me_desertgu.materials.append(mat_desertgufront)
me_desertgu.materials.append(mat_desertguinnerart)
me_desertgu.use_remesh_fix_poles = True
me_desertgu.use_remesh_preserve_attributes = False
me_desertgu.update()

# ---- objects
ob_desertgu = bpy.data.objects.new('desertgu', me_desertgu)

# ---- transforms, parenting, visibility, modifiers, constraints
ob_desertgu.location = (0.0, 0.0, 1.028)
ob_desertgu.rotation_euler = (1.571, 0.0, 0.0)
_m = ob_desertgu.modifiers.new('Auto Smooth', 'NODES')
_m.node_group = ng_auto_smooth
_gi = [s.identifier for s in ng_auto_smooth.interface.items_tree if s.item_type == 'SOCKET' and s.in_out == 'INPUT']
_m[_gi[1]] = 1.047  # Angle
_m = ob_desertgu.modifiers.new('WeightedNormal', 'WEIGHTED_NORMAL')
_m.keep_sharp = True

# ---- collection membership
scene.collection.objects.link(ob_desertgu)

# ---- scene / render settings (as saved in the file)
scene.frame_start = 1; scene.frame_end = 250; scene.frame_set(1)
scene.render.engine = 'BLENDER_EEVEE_NEXT'
scene.cycles.use_denoising = False
scene.cycles.samples = 128
scene.cycles.sampling_pattern = 'TABULATED_SOBOL'
scene.cycles.use_adaptive_sampling = False
scene.cycles.use_light_tree = False
scene.view_settings.view_transform = 'Filmic'
bpy.context.view_layer.update()

# ---- added for rendering (the .blend has no active camera and no usable light): camera, sun
cam_auto = bpy.data.cameras.new('AutoCamera')
cam_auto.lens = 50.0
cam_auto.sensor_width = 36.0
cam_auto.clip_end = 1000.0
ob_auto_camera = bpy.data.objects.new('AutoCamera', cam_auto)
scene.collection.objects.link(ob_auto_camera)
ob_auto_camera.location = (2.00271, -2.317, 2.44615)
ob_auto_camera.rotation_euler = (1.09748, -7.21219e-08, 0.694738)
scene.camera = ob_auto_camera
light_auto_sun = bpy.data.lights.new('AutoSun', 'SUN')
light_auto_sun.energy = 3.0
light_auto_sun.angle = 0.0523599
ob_auto_sun = bpy.data.objects.new('AutoSun', light_auto_sun)
scene.collection.objects.link(ob_auto_sun)
ob_auto_sun.rotation_euler = (0.872665, 0.174533, 0.523599)
bpy.context.view_layer.update()

